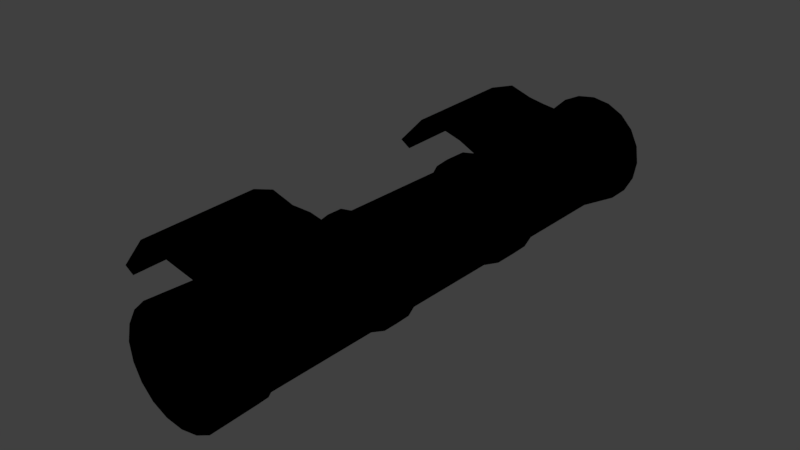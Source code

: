 # Source: SpecialWeapon.blend  (saved by Blender 2.78.0; exported with 4.5.12 LTS)
import bpy
from mathutils import Matrix  # noqa: F401  (used for matrix-valued properties, if any)

bpy.ops.wm.read_factory_settings(use_empty=True)
scene = bpy.context.scene
scene.name = 'Scene'

# ---- collections
col_collection_1 = bpy.data.collections.new('Collection 1'); scene.collection.children.link(col_collection_1)

# ---- images (referenced by path relative to the original .blend; pixels are not part of the script)
import os
ASSET_DIR = os.environ.get("B2B_ASSET_DIR", "")  # directory of the original .blend (textures are referenced by path, not embedded)
HERE = os.path.dirname(os.path.abspath(__file__))  # packed textures are extracted next to this script under _unpacked/

def load_image(name, relpath, width, height, colorspace="sRGB"):
    """Load a texture the original file referenced (path relative to the .blend, or extracted next to this script)."""
    p = next((c for c in (os.path.join(HERE, relpath), os.path.join(ASSET_DIR, relpath)) if relpath and os.path.exists(c)), "")
    if p:
        img = bpy.data.images.load(p, check_existing=True)
        img.name = name
    else:  # same state as the original file: an image datablock whose file is absent (Cycles renders it pink)
        img = bpy.data.images.new(name, width, height)
        img.source = "FILE"
        img.filepath = "//" + (relpath or name)
    img.colorspace_settings.name = colorspace
    return img
img_untitled = load_image('Untitled', '', 1024, 1024, 'sRGB')

# ---- materials (node trees are filled in below, after node groups)
mat_material = bpy.data.materials.new('Material')
mat_material.alpha_threshold = 0.0
mat_material.roughness = 0.5

# ---- material node trees
mat_material.use_nodes = True; mat_material.node_tree.nodes.clear()
_N = mat_material.node_tree.nodes; _L = mat_material.node_tree.links
n0 = _N.new('NodeUndefined'); n0.name = 'Output'; n0.location = (300, 300)
n0.inputs[1].default_value = 1.0
n1 = _N.new('NodeUndefined'); n1.name = 'Material'; n1.location = (10, 300)
n1.inputs[0].default_value = (0.8, 0.8, 0.8, 1.0)
n1.inputs[1].default_value = (1.0, 1.0, 1.0, 1.0)
n1.inputs[2].default_value = 0.8
n1.inputs[3].default_value = (0.0, 0.0, 0.0)
n2 = _N.new('ShaderNodeTexImage'); n2.name = 'Image Texture'; n2.location = (247, 35)
n2.width = 140
n2.image = img_untitled
_L.new(n1.outputs[0], n0.inputs[0])

# ---- world
world_world = bpy.data.worlds.new('World'); scene.world = world_world
world_world.color = (0.05088, 0.05088, 0.05088)
world_world.use_sun_shadow = False
world_world.sun_shadow_jitter_overblur = 0.0
world_world.cycles.sampling_method = 'MANUAL'

# ---- meshes
me_cylinder_002 = bpy.data.meshes.new('Cylinder.002')
me_cylinder_002.from_pydata([(0.05517, 0.1636, 0.04428), (0.05612, -0.2143, 0.0454), (0.06631, 0.1636, 0.04249), (0.06419, -0.2143, 0.04411), (0.07635, 0.1635, 0.03735), (0.07146, -0.2144, 0.04039), (0.08432, 0.1633, 0.02936), (0.07722, -0.2145, 0.0346), (0.08942, 0.163, 0.0193), (0.08092, -0.2148, 0.02732), (0.09116, 0.1627, 0.008156), (0.08218, -0.215, 0.01925), (0.08938, 0.1624, -0.002981), (0.08088, -0.2152, 0.01119), (0.08424, 0.162, -0.01302), (0.07716, -0.2154, 0.003922), (0.07624, 0.1618, -0.02098), (0.07138, -0.2156, -0.00184), (0.06618, 0.1616, -0.02608), (0.06409, -0.2158, -0.005532), (0.05503, 0.1615, -0.02782), (0.05602, -0.2158, -0.006793), (0.04389, 0.1616, -0.02603), (0.04795, -0.2158, -0.0055), (0.03384, 0.1617, -0.02089), (0.04068, -0.2157, -0.001778), (0.02588, 0.1619, -0.0129), (0.03492, -0.2156, 0.004007), (0.02078, 0.1622, -0.002843), (0.03122, -0.2153, 0.01129), (0.01903, 0.1625, 0.0083), (0.02996, -0.2151, 0.01936), (0.02082, 0.1628, 0.01944), (0.03125, -0.2149, 0.02742), (0.02596, 0.1631, 0.02948), (0.03498, -0.2147, 0.03469), (0.03396, 0.1634, 0.03743), (0.04076, -0.2145, 0.04045), (0.04402, 0.1636, 0.04254), (0.04805, -0.2143, 0.04414), (0.04182, 0.1978, -0.03314), (0.05492, 0.1978, -0.03524), (0.06804, 0.1979, -0.0332), (0.07987, 0.1981, -0.0272), (0.08928, 0.1984, -0.01783), (0.09533, 0.1987, -0.006025), (0.09743, 0.1991, 0.007074), (0.09538, 0.1995, 0.02018), (0.08937, 0.1998, 0.03201), (0.08001, 0.2001, 0.04141), (0.06819, 0.2002, 0.04746), (0.05509, 0.2003, 0.04956), (0.06728, -0.214, 0.05357), (0.05614, -0.214, 0.05535), (0.07732, -0.2141, 0.04843), (0.08529, -0.2144, 0.04044), (0.09039, -0.2146, 0.03038), (0.09213, -0.215, 0.01923), (0.09035, -0.2153, 0.008096), (0.08521, -0.2156, -0.001943), (0.07721, -0.2159, -0.009903), (0.06715, -0.216, -0.015), (0.056, -0.2161, -0.01675), (0.04486, -0.2161, -0.01496), (0.03481, -0.216, -0.009818), (0.02685, -0.2157, -0.001827), (0.02175, -0.2155, 0.008233), (0.02, -0.2151, 0.01938), (0.02179, -0.2148, 0.03051), (0.02693, -0.2145, 0.04055), (0.03493, -0.2142, 0.04851), (0.04499, -0.2141, 0.05361), (0.05492, 0.2064, 0.006229), (0.03, 0.198, -0.0271), (0.02064, 0.1982, -0.0177), (0.01464, 0.1985, -0.005864), (0.01258, 0.1989, 0.007244), (0.01469, 0.1993, 0.02034), (0.02073, 0.1997, 0.03215), (0.03014, 0.2, 0.04151), (0.04197, 0.2002, 0.04751), (0.04491, 0.2087, 0.03725), (0.05499, 0.2088, 0.03882), (0.03581, 0.2086, 0.03264), (0.02858, 0.2083, 0.02544), (0.02393, 0.208, 0.01636), (0.02232, 0.2077, 0.006294), (0.02389, 0.2075, -0.003781), (0.02851, 0.2072, -0.01288), (0.03571, 0.207, -0.0201), (0.04479, 0.2069, -0.02475), (0.05486, 0.2069, -0.02637), (0.06494, 0.2069, -0.02479), (0.07404, 0.2071, -0.02018), (0.08127, 0.2073, -0.01298), (0.08592, 0.2076, -0.003905), (0.08753, 0.2079, 0.006164), (0.08596, 0.2082, 0.01624), (0.08134, 0.2085, 0.02533), (0.07414, 0.2087, 0.03256), (0.06506, 0.2088, 0.03721), (0.05604, -0.176, 0.05424), (0.06718, -0.176, 0.05245), (0.07689, -0.1761, 0.04433), (0.09204, -0.177, 0.01812), (0.07711, -0.1778, -0.01102), (0.06705, -0.178, -0.01612), (0.0559, -0.1781, -0.01786), (0.04476, -0.1781, -0.01607), (0.03472, -0.178, -0.01093), (0.01991, -0.1771, 0.01826), (0.08519, -0.1763, 0.03932), (0.09029, -0.1766, 0.02926), (0.09025, -0.1773, 0.006981), (0.08511, -0.1776, -0.003058), (0.02675, -0.1777, -0.002942), (0.02165, -0.1775, 0.007118), (0.02169, -0.1768, 0.0294), (0.02684, -0.1765, 0.03944), (0.03396, -0.1761, 0.04433), (0.06821, -0.2126, 0.05658), (0.05613, -0.2126, 0.05852), (0.05614, -0.1774, 0.05628), (0.07909, -0.2127, 0.05101), (0.08771, -0.2129, 0.04236), (0.09324, -0.2132, 0.03146), (0.09513, -0.2135, 0.01938), (0.0932, -0.2138, 0.007319), (0.08763, -0.2141, -0.003558), (0.07897, -0.2144, -0.01218), (0.06806, -0.2145, -0.01771), (0.05598, -0.2146, -0.01959), (0.04391, -0.2146, -0.01766), (0.03303, -0.2145, -0.01209), (0.0244, -0.2142, -0.003432), (0.02526, -0.1791, -0.004009), (0.01888, -0.214, 0.007467), (0.01877, -0.178, 0.006259), (0.02449, -0.2131, 0.04248), (0.01892, -0.2134, 0.03161), (0.03315, -0.2128, 0.05111), (0.04406, -0.2126, 0.05663), (0.06789, -0.1774, 0.0544), (0.07848, -0.1776, 0.04898), (0.08688, -0.1778, 0.04055), (0.09226, -0.178, 0.02995), (0.09409, -0.1783, 0.0182), (0.09221, -0.1786, 0.006454), (0.08679, -0.1789, -0.004132), (0.07836, -0.1792, -0.01252), (0.06775, -0.1793, -0.0179), (0.05599, -0.1794, -0.01974), (0.04425, -0.1794, -0.01786), (0.03366, -0.1793, -0.01244), (0.01992, -0.1782, 0.03009), (0.02535, -0.1779, 0.04068), (0.03377, -0.1777, 0.04907), (0.04439, -0.1775, 0.05445), (0.07689, -0.1761, 0.04659), (0.03396, -0.08865, 0.05528), (-0.03116, -0.08941, 0.03386), (-0.02478, -0.08941, 0.02947), (-0.03116, -0.1769, 0.03386), (-0.02478, -0.1769, 0.02947), (0.07709, -0.08865, 0.04772), (0.07689, -0.08865, 0.04433), (0.07648, 0.1636, 0.04177), (-0.02524, 0.07609, 0.02612), (-0.03273, 0.07609, 0.03128), (-0.02524, 0.1636, 0.02612), (-0.03273, 0.1636, 0.03128), (0.07658, 0.07581, 0.03992), (0.07648, 0.07609, 0.04177), (0.08454, 0.0756, 0.03193), (0.08965, 0.07532, 0.02187), (0.09139, 0.075, 0.01073), (0.0896, 0.07466, -0.0004087), (0.08446, 0.07436, -0.01045), (0.07647, 0.0741, -0.01841), (0.0664, 0.07393, -0.02351), (0.05526, 0.07385, -0.02525), (0.04411, 0.07387, -0.02346), (0.03407, 0.074, -0.01832), (0.02611, 0.07421, -0.01033), (0.021, 0.07449, -0.0002716), (0.01926, 0.07481, 0.01087), (0.02105, 0.07515, 0.02201), (0.02619, 0.07545, 0.03205), (0.03374, 0.07592, 0.03834), (0.03368, 0.07609, 0.04954), (0.03368, 0.1636, 0.04954), (0.09181, -0.08877, 0.01553), (0.07689, -0.08967, -0.0136), (0.06682, -0.08984, -0.0187), (0.05568, -0.08992, -0.02045), (0.04453, -0.0899, -0.01866), (0.03449, -0.08977, -0.01352), (0.01968, -0.08896, 0.01568), (0.08496, -0.08817, 0.03673), (0.09007, -0.08845, 0.02667), (0.09002, -0.08911, 0.004395), (0.08488, -0.08941, -0.005645), (0.02653, -0.08956, -0.005528), (0.02142, -0.08928, 0.004532), (0.02147, -0.08862, 0.02681), (0.02661, -0.08832, 0.03685), (0.03445, -0.08799, 0.04423), (0.03396, -0.1761, 0.05528), (0.01918, -0.1761, 0.05545), (0.002822, -0.1761, 0.06076), (-0.01458, -0.1761, 0.05588), (-0.01458, -0.08865, 0.05588), (0.002822, -0.08865, 0.06076), (0.01918, -0.08865, 0.05545), (-0.01249, -0.1761, 0.04729), (0.002822, -0.1761, 0.05168), (0.01918, -0.1761, 0.04771), (0.01955, -0.08815, 0.04766), (0.003067, -0.08832, 0.05162), (-0.01237, -0.08849, 0.04729), (0.02085, 0.07609, 0.05196), (0.004464, 0.07609, 0.05753), (-0.01393, 0.07609, 0.05146), (-0.01393, 0.1636, 0.05146), (0.004464, 0.1636, 0.05753), (0.02085, 0.1636, 0.05196), (0.02106, 0.1634, 0.044), (0.004604, 0.1635, 0.04918), (-0.009806, 0.1635, 0.04377), (-0.00996, 0.07605, 0.04395), (0.004495, 0.07601, 0.04963), (0.0209, 0.07596, 0.04468), (0.05542, -0.1761, 0.05154), (0.05522, -0.08865, 0.0504), (0.05508, 0.07609, 0.04672), (0.05508, 0.1636, 0.04672), (0.05516, 0.07587, 0.04258), (0.05567, -0.08832, 0.04773), (0.06388, -0.09585, 0.04063), (0.05582, -0.09584, 0.04193), (0.07115, -0.09594, 0.03691), (0.07692, -0.0961, 0.03113), (0.08061, -0.0963, 0.02384), (0.08187, -0.09654, 0.01578), (0.08058, -0.09678, 0.007716), (0.07686, -0.097, 0.0004482), (0.07107, -0.09718, -0.005314), (0.06379, -0.09731, -0.009006), (0.05571, -0.09737, -0.01027), (0.04765, -0.09735, -0.008974), (0.04038, -0.09726, -0.005253), (0.03461, -0.09711, 0.0005326), (0.03092, -0.0969, 0.007815), (0.02966, -0.09667, 0.01588), (0.03095, -0.09643, 0.02394), (0.03467, -0.09621, 0.03121), (0.04046, -0.09602, 0.03697), (0.04775, -0.09589, 0.04067), (0.05577, -0.0966, 0.01583), (0.04387, 0.2088, 0.04045), (0.05499, 0.2089, 0.04219), (0.03383, 0.2086, 0.03537), (0.02586, 0.2084, 0.02743), (0.02073, 0.2081, 0.01741), (0.01895, 0.2077, 0.006301), (0.02069, 0.2074, -0.004816), (0.02578, 0.2071, -0.01485), (0.03372, 0.2069, -0.02282), (0.04374, 0.2068, -0.02795), (0.05485, 0.2068, -0.02973), (0.06598, 0.2069, -0.028), (0.07602, 0.207, -0.02291), (0.08399, 0.2073, -0.01497), (0.08912, 0.2076, -0.004953), (0.0909, 0.2079, 0.006157), (0.08916, 0.2082, 0.01727), (0.08407, 0.2085, 0.02731), (0.07613, 0.2087, 0.03528), (0.06611, 0.2089, 0.04041), (0.04643, 0.2023, 0.03254), (0.05498, 0.2024, 0.03388), (0.03871, 0.2022, 0.02863), (0.03258, 0.202, 0.02253), (0.02863, 0.2017, 0.01483), (0.02726, 0.2015, 0.006284), (0.0286, 0.2012, -0.002263), (0.03251, 0.201, -0.009979), (0.03862, 0.2009, -0.01611), (0.04633, 0.2008, -0.02005), (0.05487, 0.2007, -0.02142), (0.06342, 0.2008, -0.02008), (0.07114, 0.2009, -0.01617), (0.07727, 0.2011, -0.01007), (0.08122, 0.2014, -0.002368), (0.08259, 0.2016, 0.006173), (0.08125, 0.2019, 0.01472), (0.07733, 0.2021, 0.02244), (0.07123, 0.2022, 0.02857), (0.06352, 0.2023, 0.03251), (0.04491, 0.2024, 0.03725), (0.05499, 0.2025, 0.03882), (0.03581, 0.2023, 0.03264), (0.02858, 0.202, 0.02544), (0.02393, 0.2018, 0.01636), (0.02232, 0.2015, 0.006294), (0.02389, 0.2012, -0.003781), (0.02851, 0.2009, -0.01288), (0.03571, 0.2007, -0.0201), (0.04479, 0.2006, -0.02475), (0.05486, 0.2006, -0.02637), (0.06494, 0.2007, -0.02479), (0.07404, 0.2008, -0.02018), (0.08127, 0.2011, -0.01298), (0.08592, 0.2013, -0.003905), (0.08753, 0.2016, 0.006164), (0.08596, 0.2019, 0.01624), (0.08134, 0.2022, 0.02533), (0.07414, 0.2024, 0.03256), (0.06506, 0.2025, 0.03721), (0.04836, 0.207, 0.02656), (0.05497, 0.2071, 0.0276), (0.04239, 0.2069, 0.02354), (0.03765, 0.2068, 0.01882), (0.03461, 0.2066, 0.01287), (0.03355, 0.2064, 0.006271), (0.03458, 0.2062, -0.000334), (0.0376, 0.206, -0.006297), (0.04233, 0.2059, -0.01103), (0.04828, 0.2058, -0.01408), (0.05488, 0.2058, -0.01514), (0.06149, 0.2059, -0.01411), (0.06746, 0.206, -0.01108), (0.0722, 0.2061, -0.006366), (0.07524, 0.2063, -0.0004153), (0.0763, 0.2065, 0.006186), (0.07527, 0.2067, 0.01279), (0.07224, 0.2068, 0.01875), (0.06752, 0.207, 0.02349), (0.06157, 0.207, 0.02654), (0.09142, 0.06317, 0.01107), (0.0765, 0.06228, -0.01806), (0.06643, 0.0621, -0.02316), (0.05529, 0.06202, -0.0249), (0.04414, 0.06205, -0.02312), (0.0341, 0.06217, -0.01798), (0.01929, 0.06299, 0.01122), (0.08457, 0.06378, 0.03228), (0.08968, 0.06349, 0.02222), (0.08963, 0.06284, -6.193e-05), (0.08449, 0.06253, -0.0101), (0.02614, 0.06239, -0.009984), (0.02103, 0.06267, 7.52e-05), (0.02108, 0.06332, 0.02235), (0.02622, 0.06363, 0.03239), (0.03379, 0.06409, 0.03877), (0.0766, 0.06394, 0.04024), (0.0552, 0.06401, 0.04295), (0.09146, 0.04694, 0.01155), (0.07654, 0.04605, -0.01758), (0.06648, 0.04588, -0.02268), (0.05533, 0.0458, -0.02443), (0.04419, 0.04582, -0.02264), (0.03414, 0.04594, -0.0175), (0.01933, 0.04676, 0.01169), (0.08461, 0.04755, 0.03275), (0.08972, 0.04727, 0.02269), (0.08967, 0.04661, 0.0004141), (0.08453, 0.04631, -0.009625), (0.02618, 0.04616, -0.009509), (0.02108, 0.04644, 0.0005512), (0.02112, 0.04709, 0.02283), (0.02626, 0.0474, 0.03287), (0.03386, 0.04785, 0.03935), (0.07663, 0.04764, 0.04068), (0.05525, 0.04774, 0.04346), (0.09569, 0.0462, 0.01216), (0.09565, 0.06417, 0.01163), (0.07917, 0.04522, -0.02009), (0.07913, 0.06318, -0.02062), (0.06803, 0.04502, -0.02574), (0.06799, 0.06299, -0.02627), (0.05569, 0.04493, -0.02767), (0.05565, 0.0629, -0.0282), (0.04336, 0.04496, -0.02569), (0.04331, 0.06292, -0.02622), (0.03224, 0.0451, -0.02), (0.0322, 0.06306, -0.02053), (0.01585, 0.046, 0.01232), (0.0158, 0.06397, 0.01179), (0.08811, 0.04687, 0.03563), (0.08807, 0.06484, 0.0351), (0.09376, 0.04656, 0.02449), (0.09372, 0.06452, 0.02397), (0.09371, 0.04584, -0.0001707), (0.09367, 0.0638, -0.0006976), (0.08802, 0.0455, -0.01128), (0.08798, 0.06346, -0.01181), (0.02343, 0.04533, -0.01115), (0.02338, 0.0633, -0.01168), (0.01778, 0.04565, -1.889e-05), (0.01773, 0.06361, -0.0005458), (0.01783, 0.04637, 0.02464), (0.01778, 0.06433, 0.02412), (0.02352, 0.04671, 0.03576), (0.02347, 0.06467, 0.03523), (0.03193, 0.0472, 0.04293), (0.03185, 0.06518, 0.04229), (0.07928, 0.04698, 0.0444), (0.07924, 0.06502, 0.04392), (0.0556, 0.04709, 0.04748), (0.05555, 0.0651, 0.04692), (0.09177, -0.07305, 0.01507), (0.07685, -0.07394, -0.01407), (0.06678, -0.07412, -0.01917), (0.05564, -0.0742, -0.02091), (0.04449, -0.07417, -0.01912), (0.03445, -0.07405, -0.01398), (0.01964, -0.07323, 0.01521), (0.08492, -0.07244, 0.03627), (0.09003, -0.07273, 0.02621), (0.08998, -0.07338, 0.003933), (0.08484, -0.07369, -0.006106), (0.02649, -0.07383, -0.005989), (0.02138, -0.07355, 0.004071), (0.02143, -0.0729, 0.02635), (0.02657, -0.07259, 0.03639), (0.03438, -0.07225, 0.04366), (0.07686, -0.07286, 0.04391), (0.05562, -0.07255, 0.04723), (0.09174, -0.06216, 0.01475), (0.07682, -0.06305, -0.01438), (0.06676, -0.06323, -0.01948), (0.05561, -0.06331, -0.02123), (0.04447, -0.06328, -0.01944), (0.03442, -0.06316, -0.0143), (0.01961, -0.06234, 0.01489), (0.08489, -0.06155, 0.03595), (0.09, -0.06184, 0.02589), (0.08996, -0.06249, 0.003614), (0.08481, -0.0628, -0.006425), (0.02646, -0.06294, -0.006308), (0.02136, -0.06266, 0.003751), (0.0214, -0.06201, 0.02603), (0.02654, -0.0617, 0.03607), (0.03433, -0.06135, 0.04327), (0.07684, -0.06192, 0.04361), (0.05558, -0.06164, 0.04689), (0.03262, -0.07263, 0.04703), (0.05595, -0.07297, 0.05095), (0.07928, -0.0733, 0.0473), (0.01834, -0.07406, 0.003529), (0.08815, -0.07285, 0.03891), (0.02404, -0.07301, 0.03904), (0.01839, -0.07334, 0.02801), (0.01642, -0.07371, 0.01577), (0.03269, -0.07461, -0.0163), (0.02395, -0.07437, -0.007523), (0.04373, -0.07474, -0.02195), (0.05597, -0.07477, -0.02391), (0.06822, -0.07468, -0.022), (0.07927, -0.07449, -0.0164), (0.08806, -0.07421, -0.007651), (0.09371, -0.07387, 0.003379), (0.09567, -0.07351, 0.01561), (0.09375, -0.07316, 0.02786), (0.09564, -0.06155, 0.01526), (0.07924, -0.06253, -0.01675), (0.06819, -0.06272, -0.02235), (0.05594, -0.06281, -0.02426), (0.0437, -0.06278, -0.0223), (0.03266, -0.06264, -0.01665), (0.01639, -0.06174, 0.01542), (0.08812, -0.06088, 0.03856), (0.09372, -0.06119, 0.02751), (0.09367, -0.06191, 0.003028), (0.08803, -0.06225, -0.008002), (0.02392, -0.06241, -0.007874), (0.01831, -0.0621, 0.003178), (0.01836, -0.06138, 0.02766), (0.024, -0.06104, 0.03869), (0.03257, -0.06066, 0.0466), (0.07926, -0.06129, 0.04697), (0.05591, -0.06097, 0.05057), (0.04469, -0.1761, 0.05341), (0.04438, 0.07609, 0.04813), (0.06582, 0.1636, 0.04302), (0.04506, -0.08815, 0.04598), (0.04459, -0.08865, 0.05284), (0.04438, 0.1636, 0.04813), (0.04445, 0.0759, 0.04046), (0.04449, 0.06405, 0.04086), (0.04455, 0.0478, 0.04141), (0.0437, 0.06514, 0.0446), (0.04377, 0.04715, 0.04521), (0.045, -0.0724, 0.04545), (0.04496, -0.06149, 0.04508), (0.04428, -0.0728, 0.04899), (0.04424, -0.06081, 0.04859), (0.04454, -0.1768, 0.05393), (0.01664, -0.2137, 0.01954), (0.01709, -0.1778, 0.01817)], [], [(63, 64, 133, 132), (54, 55, 124, 123), (108, 107, 151, 152), (109, 108, 152, 153), (58, 59, 128, 127), (115, 109, 153, 135), (71, 53, 121, 141), (62, 63, 132, 131), (52, 54, 123, 120), (102, 101, 122, 142), (57, 58, 127, 126), (70, 71, 141, 140), (111, 103, 143, 144), (25, 23, 249, 250), (61, 62, 131, 130), (14, 16, 43, 44), (26, 28, 75, 74), (16, 18, 42, 43), (6, 8, 47, 48), (30, 32, 77, 76), (20, 22, 40, 41), (10, 12, 45, 46), (34, 36, 79, 78), (24, 26, 74, 73), (0, 2, 50, 51), (46, 45, 273, 274), (1, 3, 52, 53), (3, 5, 54, 52), (5, 7, 55, 54), (7, 9, 56, 55), (9, 11, 57, 56), (11, 13, 58, 57), (13, 15, 59, 58), (15, 17, 60, 59), (17, 19, 61, 60), (19, 21, 62, 61), (21, 23, 63, 62), (23, 25, 64, 63), (25, 27, 65, 64), (27, 29, 66, 65), (29, 31, 67, 66), (31, 33, 68, 67), (33, 35, 69, 68), (35, 37, 70, 69), (37, 39, 71, 70), (39, 1, 53, 71), (11, 9, 242, 243), (1, 39, 257, 239), (27, 25, 250, 251), (13, 11, 243, 244), (29, 27, 251, 252), (15, 13, 244, 245), (31, 29, 252, 253), (17, 15, 245, 246), (3, 1, 239, 238), (33, 31, 253, 254), (19, 17, 246, 247), (5, 3, 238, 240), (35, 33, 254, 255), (21, 19, 247, 248), (7, 5, 240, 241), (37, 35, 255, 256), (23, 21, 248, 249), (9, 7, 241, 242), (39, 37, 256, 257), (36, 38, 80, 79), (2, 4, 49, 50), (12, 14, 44, 45), (22, 24, 73, 40), (32, 34, 78, 77), (8, 10, 46, 47), (18, 20, 41, 42), (28, 30, 76, 75), (38, 0, 51, 80), (4, 6, 48, 49), (95, 94, 312, 313), (73, 74, 266, 267), (80, 51, 260, 259), (47, 46, 274, 275), (40, 73, 267, 268), (79, 80, 259, 261), (48, 47, 275, 276), (41, 40, 268, 269), (78, 79, 261, 262), (49, 48, 276, 277), (42, 41, 269, 270), (77, 78, 262, 263), (50, 49, 277, 278), (43, 42, 270, 271), (76, 77, 263, 264), (51, 50, 278, 260), (44, 43, 271, 272), (75, 76, 264, 265), (45, 44, 272, 273), (74, 75, 265, 266), (165, 103, 111, 198), (205, 118, 119, 206), (204, 117, 118, 205), (197, 110, 117, 204), (118, 117, 154, 155), (203, 116, 110, 197), (196, 109, 115, 202), (195, 108, 109, 196), (194, 107, 108, 195), (193, 106, 107, 194), (192, 105, 106, 193), (201, 114, 105, 192), (200, 113, 114, 201), (191, 104, 113, 200), (199, 112, 104, 191), (166, 2, 0, 485), (0, 38, 190), (166, 4, 2), (122, 121, 120, 142), (142, 120, 123, 143), (143, 123, 124, 144), (144, 124, 125, 145), (145, 125, 126, 146), (146, 126, 127, 147), (147, 127, 128, 148), (148, 128, 129, 149), (149, 129, 130, 150), (150, 130, 131, 151), (151, 131, 132, 152), (152, 132, 133, 153), (153, 133, 134, 135), (135, 134, 136, 137), (154, 139, 138, 155), (155, 138, 140, 156), (156, 140, 141, 157), (157, 141, 121, 122), (198, 111, 112, 199), (107, 106, 150, 151), (59, 60, 129, 128), (106, 105, 149, 150), (68, 69, 138, 139), (105, 114, 148, 149), (55, 56, 125, 124), (64, 65, 134, 133), (114, 113, 147, 148), (60, 61, 130, 129), (113, 104, 146, 147), (69, 70, 140, 138), (207, 119, 156), (104, 112, 145, 146), (56, 57, 126, 125), (119, 118, 155, 156), (65, 66, 136, 134), (53, 52, 120, 121), (112, 111, 144, 145), (237, 233, 164, 165), (163, 162, 160, 161), (165, 164, 158, 103), (214, 210, 162, 163), (211, 160, 162, 210), (485, 488, 235, 166), (214, 163, 161, 219), (38, 36, 190), (223, 170, 168, 222), (229, 222, 168, 167), (4, 166, 172, 171), (167, 168, 170, 169), (6, 173, 174, 8), (8, 174, 175, 10), (10, 175, 176, 12), (12, 176, 177, 14), (14, 177, 178, 16), (16, 178, 179, 18), (18, 179, 180, 20), (20, 180, 181, 22), (22, 181, 182, 24), (24, 182, 183, 26), (28, 184, 185, 30), (30, 185, 186, 32), (32, 186, 187, 34), (34, 187, 188, 36), (4, 171, 173, 6), (489, 484, 189, 188), (488, 190, 189, 484), (226, 36, 188, 231), (226, 225, 190, 36), (418, 198, 199, 419), (419, 199, 191, 411), (411, 191, 200, 420), (420, 200, 201, 421), (421, 201, 192, 412), (412, 192, 193, 413), (413, 193, 194, 414), (414, 194, 195, 415), (415, 195, 196, 416), (416, 196, 202, 422), (423, 203, 197, 417), (417, 197, 204, 424), (424, 204, 205, 425), (425, 205, 206, 426), (427, 165, 198, 418), (487, 159, 207, 483), (217, 213, 159, 206), (428, 237, 165, 427), (161, 160, 211, 219), (219, 211, 212, 218), (218, 212, 213, 217), (119, 216, 217, 206), (216, 215, 218, 217), (215, 214, 219, 218), (159, 213, 208, 207), (213, 212, 209, 208), (212, 211, 210, 209), (119, 207, 208, 216), (216, 208, 209, 215), (215, 209, 210, 214), (169, 170, 223, 228), (228, 223, 224, 227), (227, 224, 225, 226), (169, 228, 229, 167), (228, 227, 230, 229), (227, 226, 231, 230), (188, 189, 220, 231), (231, 220, 221, 230), (230, 221, 222, 229), (190, 225, 220, 189), (225, 224, 221, 220), (224, 223, 222, 221), (494, 486, 237, 428), (164, 233, 232, 158), (166, 235, 234, 172), (171, 172, 234, 236), (486, 487, 233, 237), (325, 324, 72), (332, 331, 72), (320, 338, 72), (324, 323, 72), (331, 330, 72), (338, 337, 72), (323, 322, 72), (330, 329, 72), (337, 336, 72), (322, 321, 72), (329, 328, 72), (336, 335, 72), (321, 319, 72), (328, 327, 72), (335, 334, 72), (319, 320, 72), (327, 326, 72), (334, 333, 72), (326, 325, 72), (254, 253, 258), (238, 239, 258), (246, 245, 258), (253, 252, 258), (245, 244, 258), (252, 251, 258), (244, 243, 258), (251, 250, 258), (239, 257, 258), (243, 242, 258), (250, 249, 258), (257, 256, 258), (242, 241, 258), (249, 248, 258), (256, 255, 258), (241, 240, 258), (248, 247, 258), (255, 254, 258), (240, 238, 258), (247, 246, 258), (82, 81, 259, 260), (81, 83, 261, 259), (83, 84, 262, 261), (84, 85, 263, 262), (85, 86, 264, 263), (86, 87, 265, 264), (87, 88, 266, 265), (88, 89, 267, 266), (89, 90, 268, 267), (90, 91, 269, 268), (91, 92, 270, 269), (92, 93, 271, 270), (93, 94, 272, 271), (94, 95, 273, 272), (95, 96, 274, 273), (96, 97, 275, 274), (97, 98, 276, 275), (98, 99, 277, 276), (99, 100, 278, 277), (100, 82, 260, 278), (287, 286, 326, 327), (88, 87, 305, 306), (96, 95, 313, 314), (89, 88, 306, 307), (81, 82, 300, 299), (97, 96, 314, 315), (90, 89, 307, 308), (83, 81, 299, 301), (98, 97, 315, 316), (91, 90, 308, 309), (84, 83, 301, 302), (99, 98, 316, 317), (92, 91, 309, 310), (85, 84, 302, 303), (100, 99, 317, 318), (93, 92, 310, 311), (86, 85, 303, 304), (82, 100, 318, 300), (94, 93, 311, 312), (87, 86, 304, 305), (280, 279, 299, 300), (279, 281, 301, 299), (281, 282, 302, 301), (282, 283, 303, 302), (283, 284, 304, 303), (284, 285, 305, 304), (285, 286, 306, 305), (286, 287, 307, 306), (287, 288, 308, 307), (288, 289, 309, 308), (289, 290, 310, 309), (290, 291, 311, 310), (291, 292, 312, 311), (292, 293, 313, 312), (293, 294, 314, 313), (294, 295, 315, 314), (295, 296, 316, 315), (296, 297, 317, 316), (297, 298, 318, 317), (298, 280, 300, 318), (333, 332, 72), (279, 280, 320, 319), (295, 294, 334, 335), (288, 287, 327, 328), (281, 279, 319, 321), (296, 295, 335, 336), (289, 288, 328, 329), (282, 281, 321, 322), (297, 296, 336, 337), (290, 289, 329, 330), (283, 282, 322, 323), (298, 297, 337, 338), (291, 290, 330, 331), (284, 283, 323, 324), (280, 298, 338, 320), (292, 291, 331, 332), (285, 284, 324, 325), (293, 292, 332, 333), (286, 285, 325, 326), (294, 293, 333, 334), (489, 490, 356, 236), (236, 356, 355, 171), (171, 355, 346, 173), (187, 353, 354, 188), (186, 352, 353, 187), (185, 345, 352, 186), (184, 351, 345, 185), (182, 344, 350, 183), (181, 343, 344, 182), (180, 342, 343, 181), (179, 341, 342, 180), (178, 340, 341, 179), (177, 349, 340, 178), (176, 348, 349, 177), (175, 339, 348, 176), (174, 347, 339, 175), (173, 346, 347, 174), (348, 339, 376, 394), (357, 366, 393, 375), (355, 356, 410, 408), (374, 373, 407, 409), (349, 348, 394, 396), (366, 367, 395, 393), (490, 354, 406, 492), (491, 374, 409, 493), (340, 349, 396, 378), (367, 358, 377, 395), (341, 340, 378, 380), (358, 359, 379, 377), (342, 341, 380, 382), (359, 360, 381, 379), (343, 342, 382, 384), (360, 361, 383, 381), (344, 343, 384, 386), (361, 362, 385, 383), (492, 493, 409, 410), (410, 409, 407, 408), (408, 407, 389, 390), (404, 403, 405, 406), (402, 401, 403, 404), (388, 387, 401, 402), (400, 399, 387, 388), (386, 385, 397, 398), (384, 383, 385, 386), (382, 381, 383, 384), (380, 379, 381, 382), (378, 377, 379, 380), (396, 395, 377, 378), (394, 393, 395, 396), (376, 375, 393, 394), (392, 391, 375, 376), (390, 389, 391, 392), (365, 357, 375, 391), (339, 347, 392, 376), (373, 364, 389, 407), (346, 355, 408, 390), (364, 365, 391, 389), (347, 346, 390, 392), (371, 372, 405, 403), (354, 353, 404, 406), (370, 371, 403, 401), (353, 352, 402, 404), (363, 370, 401, 387), (352, 345, 388, 402), (369, 363, 387, 399), (345, 351, 400, 388), (362, 368, 397, 385), (350, 344, 386, 398), (419, 411, 463, 464), (436, 445, 481, 472), (437, 436, 472, 473), (411, 420, 462, 463), (444, 443, 479, 480), (428, 427, 449, 448), (476, 456, 450, 477), (420, 421, 461, 462), (443, 442, 478, 479), (494, 428, 448, 496), (450, 456, 422, 423), (421, 412, 460, 461), (442, 435, 471, 478), (412, 413, 459, 460), (435, 441, 477, 471), (413, 414, 458, 459), (440, 434, 470, 476), (414, 415, 457, 458), (434, 433, 469, 470), (364, 436, 437, 365), (365, 437, 429, 357), (357, 429, 438, 366), (366, 438, 439, 367), (367, 439, 430, 358), (358, 430, 431, 359), (359, 431, 432, 360), (360, 432, 433, 361), (361, 433, 434, 362), (362, 434, 440, 368), (369, 441, 435, 363), (363, 435, 442, 370), (370, 442, 443, 371), (371, 443, 444, 372), (373, 445, 436, 364), (374, 446, 445, 373), (491, 495, 446, 374), (497, 496, 448, 482), (482, 448, 449, 481), (481, 449, 451, 472), (479, 452, 447, 480), (478, 453, 452, 479), (471, 454, 453, 478), (477, 450, 454, 471), (470, 455, 456, 476), (469, 457, 455, 470), (468, 458, 457, 469), (467, 459, 458, 468), (466, 460, 459, 467), (475, 461, 460, 466), (474, 462, 461, 475), (465, 463, 462, 474), (473, 464, 463, 465), (472, 451, 464, 473), (368, 440, 441, 369), (441, 440, 476, 477), (429, 437, 473, 465), (427, 418, 451, 449), (422, 202, 203, 423), (418, 419, 464, 451), (438, 429, 465, 474), (425, 426, 447, 452), (445, 446, 482, 481), (116, 203, 202, 115), (439, 438, 474, 475), (424, 425, 452, 453), (495, 444, 480, 497), (116, 115, 135, 137), (430, 439, 475, 466), (417, 424, 453, 454), (431, 430, 466, 467), (423, 417, 454, 450), (432, 431, 467, 468), (416, 422, 456, 455), (433, 432, 468, 469), (415, 416, 455, 457), (103, 158, 143), (101, 102, 158, 232), (102, 142, 143, 158), (446, 495, 497, 482), (480, 447, 496, 497), (372, 444, 495, 491), (426, 494, 496, 447), (406, 405, 493, 492), (372, 491, 493, 405), (356, 490, 492, 410), (188, 354, 490, 489), (206, 159, 487, 486), (426, 206, 486, 494), (233, 487, 483, 232), (235, 488, 484, 234), (236, 234, 484, 489), (0, 190, 488, 485), (498, 157, 122, 101), (483, 498, 101, 232), (156, 157, 498), (483, 207, 156), (483, 156, 498), (369, 399, 397, 368), (398, 397, 399, 400), (400, 351, 350, 398), (183, 350, 351, 184), (28, 26, 183, 184), (500, 499, 139, 154), (137, 136, 499, 500), (67, 499, 136, 66), (68, 139, 499, 67), (137, 500, 110, 116), (154, 117, 110, 500)])
me_cylinder_002.polygons.foreach_set('use_smooth', [True] * 523)
_k = set([(36, 226), (81, 82), (81, 83), (82, 100), (83, 84), (84, 85), (85, 86), (86, 87), (87, 88), (88, 89), (89, 90), (90, 91), (91, 92), (92, 93), (93, 94), (94, 95), (95, 96), (96, 97), (97, 98), (98, 99), (99, 100), (119, 216), (159, 213), (159, 487), (160, 211), (161, 219), (162, 210), (163, 214), (164, 233), (166, 235), (167, 229), (168, 222), (169, 228), (170, 223), (172, 234), (188, 231), (189, 220), (189, 484), (190, 225), (190, 488), (206, 217), (207, 208), (207, 483), (208, 209), (209, 210), (211, 212), (212, 213), (214, 215), (215, 216), (217, 218), (218, 219), (220, 221), (221, 222), (223, 224), (224, 225), (226, 227), (227, 228), (229, 230), (230, 231), (233, 487), (234, 484), (235, 488), (299, 300), (299, 301), (300, 318), (301, 302), (302, 303), (303, 304), (304, 305), (305, 306), (306, 307), (307, 308), (308, 309), (309, 310), (310, 311), (311, 312), (312, 313), (313, 314), (314, 315), (315, 316), (316, 317), (317, 318)])
me_cylinder_002.attributes.new('sharp_edge', 'BOOLEAN', 'EDGE').data.foreach_set('value', [ (min(e.vertices), max(e.vertices)) in _k for e in me_cylinder_002.edges])
_uv = me_cylinder_002.uv_layers.new(name='UVMap')
_uv.uv.foreach_set('vector', [0.3175, 0.1967, 0.3216, 0.1832, 0.3255, 0.1842, 0.3214, 0.1978, 0.2702, 0.3143, 0.278, 0.3019, 0.2817, 0.3042, 0.2737, 0.3174, 0.3627, 0.211, 0.3583, 0.2247, 0.3556, 0.224, 0.36, 0.2103, 0.3669, 0.1973, 0.3627, 0.211, 0.36, 0.2103, 0.3643, 0.1966, 0.2949, 0.2632, 0.2998, 0.2501, 0.3035, 0.2516, 0.2986, 0.2648, 0.3712, 0.1836, 0.3669, 0.1973, 0.3643, 0.1966, 0.3686, 0.1828, 0.3465, 0.08658, 0.3492, 0.07213, 0.3538, 0.07293, 0.3508, 0.08737, 0.3134, 0.2101, 0.3175, 0.1967, 0.3214, 0.1978, 0.3171, 0.2112, 0.3517, 0.05709, 0.3528, 0.0406, 0.3578, 0.04066, 0.3563, 0.05775, 0.4003, 0.0683, 0.3972, 0.0819, 0.3942, 0.08121, 0.3974, 0.06716, 0.2898, 0.2763, 0.2949, 0.2632, 0.2986, 0.2648, 0.2935, 0.278, 0.3435, 0.1007, 0.3465, 0.08658, 0.3508, 0.08737, 0.3478, 0.1015, 0.3242, 0.3219, 0.3223, 0.3349, 0.3154, 0.3352, 0.3213, 0.3207, 0.3074, 0.1782, 0.3033, 0.1916, 0.1123, 0.1375, 0.1157, 0.1251, 0.3091, 0.2234, 0.3134, 0.2101, 0.3171, 0.2112, 0.3128, 0.2247, 0.7888, 0.399, 0.7927, 0.3853, 0.8342, 0.397, 0.8303, 0.4108, 0.8125, 0.3167, 0.8164, 0.3028, 0.8586, 0.3148, 0.8544, 0.3287, 0.7927, 0.3853, 0.7967, 0.3716, 0.8382, 0.3834, 0.8342, 0.397, 0.7731, 0.4537, 0.7771, 0.4401, 0.8184, 0.4523, 0.8145, 0.4666, 0.8203, 0.289, 0.8241, 0.2751, 0.8667, 0.2866, 0.8627, 0.3008, 0.8006, 0.3579, 0.8046, 0.3442, 0.8461, 0.3563, 0.8422, 0.3699, 0.781, 0.4264, 0.7849, 0.4127, 0.8263, 0.4245, 0.8223, 0.4383, 0.8279, 0.2612, 0.8314, 0.2473, 0.8746, 0.2579, 0.8707, 0.2724, 0.8085, 0.3304, 0.8125, 0.3167, 0.8544, 0.3287, 0.8503, 0.3426, 0.8378, 0.2183, 0.8407, 0.2036, 0.8866, 0.2128, 0.8823, 0.2281, 0.8223, 0.4383, 0.8263, 0.4245, 0.8388, 0.4273, 0.8351, 0.441, 0.3341, 0.06913, 0.3361, 0.05532, 0.3517, 0.05709, 0.3492, 0.07213, 0.3361, 0.05532, 0.3371, 0.04194, 0.3528, 0.0406, 0.3517, 0.05709, 0.2603, 0.3058, 0.266, 0.2946, 0.278, 0.3019, 0.2702, 0.3143, 0.266, 0.2946, 0.2714, 0.2826, 0.2843, 0.2892, 0.278, 0.3019, 0.2714, 0.2826, 0.2764, 0.2701, 0.2898, 0.2763, 0.2843, 0.2892, 0.2764, 0.2701, 0.2812, 0.2573, 0.2949, 0.2632, 0.2898, 0.2763, 0.2812, 0.2573, 0.2859, 0.2443, 0.2998, 0.2501, 0.2949, 0.2632, 0.2859, 0.2443, 0.2905, 0.2312, 0.3045, 0.2368, 0.2998, 0.2501, 0.2905, 0.2312, 0.2949, 0.2181, 0.3091, 0.2234, 0.3045, 0.2368, 0.2949, 0.2181, 0.2992, 0.2049, 0.3134, 0.2101, 0.3091, 0.2234, 0.2992, 0.2049, 0.3033, 0.1916, 0.3175, 0.1967, 0.3134, 0.2101, 0.3033, 0.1916, 0.3074, 0.1782, 0.3216, 0.1832, 0.3175, 0.1967, 0.3074, 0.1782, 0.3113, 0.1648, 0.3256, 0.1697, 0.3216, 0.1832, 0.3113, 0.1648, 0.3151, 0.1513, 0.3296, 0.1561, 0.3256, 0.1697, 0.3151, 0.1513, 0.3188, 0.1377, 0.3333, 0.1423, 0.3296, 0.1561, 0.3188, 0.1377, 0.3223, 0.1241, 0.3369, 0.1286, 0.3333, 0.1423, 0.3223, 0.1241, 0.3256, 0.1105, 0.3404, 0.1146, 0.3369, 0.1286, 0.3256, 0.1105, 0.3287, 0.09679, 0.3435, 0.1007, 0.3404, 0.1146, 0.3287, 0.09679, 0.3315, 0.083, 0.3465, 0.08658, 0.3435, 0.1007, 0.3315, 0.083, 0.3341, 0.06913, 0.3492, 0.07213, 0.3465, 0.08658, 0.2764, 0.2701, 0.2714, 0.2826, 0.08692, 0.2224, 0.09071, 0.2104, 0.3341, 0.06913, 0.3315, 0.083, 0.1377, 0.03785, 0.1406, 0.02528, 0.3113, 0.1648, 0.3074, 0.1782, 0.1157, 0.1251, 0.119, 0.1128, 0.2812, 0.2573, 0.2764, 0.2701, 0.09071, 0.2104, 0.09445, 0.1984, 0.3151, 0.1513, 0.3113, 0.1648, 0.119, 0.1128, 0.1223, 0.1004, 0.2859, 0.2443, 0.2812, 0.2573, 0.09445, 0.1984, 0.09814, 0.1863, 0.3188, 0.1377, 0.3151, 0.1513, 0.1223, 0.1004, 0.1255, 0.08792, 0.2905, 0.2312, 0.2859, 0.2443, 0.09814, 0.1863, 0.1018, 0.1741, 0.3361, 0.05532, 0.3341, 0.06913, 0.1406, 0.02528, 0.1434, 0.0127, 0.3223, 0.1241, 0.3188, 0.1377, 0.1255, 0.08792, 0.1286, 0.07545, 0.2949, 0.2181, 0.2905, 0.2312, 0.1018, 0.1741, 0.1053, 0.162, 0.3371, 0.04194, 0.3361, 0.05532, 0.1434, 0.0127, 0.1462, 0.0001325, 0.3256, 0.1105, 0.3223, 0.1241, 0.1286, 0.07545, 0.1317, 0.06294, 0.2992, 0.2049, 0.2949, 0.2181, 0.1053, 0.162, 0.1089, 0.1497, 0.266, 0.2946, 0.2603, 0.3058, 0.07901, 0.2469, 0.08307, 0.2344, 0.3287, 0.09679, 0.3256, 0.1105, 0.1317, 0.06294, 0.1347, 0.0504, 0.3033, 0.1916, 0.2992, 0.2049, 0.1089, 0.1497, 0.1123, 0.1375, 0.2714, 0.2826, 0.266, 0.2946, 0.08307, 0.2344, 0.08692, 0.2224, 0.3315, 0.083, 0.3287, 0.09679, 0.1347, 0.0504, 0.1377, 0.03785, 0.8314, 0.2473, 0.8347, 0.2329, 0.8785, 0.2432, 0.8746, 0.2579, 0.8407, 0.2036, 0.8435, 0.1887, 0.8915, 0.1967, 0.8866, 0.2128, 0.7849, 0.4127, 0.7888, 0.399, 0.8303, 0.4108, 0.8263, 0.4245, 0.8046, 0.3442, 0.8085, 0.3304, 0.8503, 0.3426, 0.8461, 0.3563, 0.8241, 0.2751, 0.8279, 0.2612, 0.8707, 0.2724, 0.8667, 0.2866, 0.7771, 0.4401, 0.781, 0.4264, 0.8223, 0.4383, 0.8184, 0.4523, 0.7967, 0.3716, 0.8006, 0.3579, 0.8422, 0.3699, 0.8382, 0.3834, 0.8164, 0.3028, 0.8203, 0.289, 0.8627, 0.3008, 0.8586, 0.3148, 0.8347, 0.2329, 0.8378, 0.2183, 0.8823, 0.2281, 0.8785, 0.2432, 0.7689, 0.4672, 0.7731, 0.4537, 0.8145, 0.4666, 0.8111, 0.4821, 0.957, 0.1814, 0.9706, 0.186, 0.967, 0.1934, 0.9558, 0.1894, 0.8503, 0.3426, 0.8544, 0.3287, 0.8664, 0.3331, 0.8621, 0.3467, 0.8785, 0.2432, 0.8823, 0.2281, 0.8968, 0.2321, 0.8924, 0.2473, 0.8184, 0.4523, 0.8223, 0.4383, 0.8351, 0.441, 0.8314, 0.4549, 0.8461, 0.3563, 0.8503, 0.3426, 0.8621, 0.3467, 0.8577, 0.3601, 0.8746, 0.2579, 0.8785, 0.2432, 0.8924, 0.2473, 0.8881, 0.2622, 0.8145, 0.4666, 0.8184, 0.4523, 0.8314, 0.4549, 0.828, 0.4688, 0.8422, 0.3699, 0.8461, 0.3563, 0.8577, 0.3601, 0.8536, 0.3731, 0.8707, 0.2724, 0.8746, 0.2579, 0.8881, 0.2622, 0.8838, 0.2768, 0.8111, 0.4821, 0.8145, 0.4666, 0.828, 0.4688, 0.8257, 0.4831, 0.8382, 0.3834, 0.8422, 0.3699, 0.8536, 0.3731, 0.8499, 0.3864, 0.8667, 0.2866, 0.8707, 0.2724, 0.8838, 0.2768, 0.8794, 0.2912, 0.8866, 0.2128, 0.8915, 0.1967, 0.9055, 0.2025, 0.9006, 0.2168, 0.8342, 0.397, 0.8382, 0.3834, 0.8499, 0.3864, 0.8463, 0.3999, 0.8627, 0.3008, 0.8667, 0.2866, 0.8794, 0.2912, 0.8751, 0.3053, 0.8823, 0.2281, 0.8866, 0.2128, 0.9006, 0.2168, 0.8968, 0.2321, 0.8303, 0.4108, 0.8342, 0.397, 0.8463, 0.3999, 0.8426, 0.4135, 0.8586, 0.3148, 0.8627, 0.3008, 0.8751, 0.3053, 0.8708, 0.3193, 0.8263, 0.4245, 0.8303, 0.4108, 0.8426, 0.4135, 0.8388, 0.4273, 0.8544, 0.3287, 0.8586, 0.3148, 0.8708, 0.3193, 0.8664, 0.3331, 0.4316, 0.3684, 0.3223, 0.3349, 0.3242, 0.3219, 0.4369, 0.3555, 0.4977, 0.1639, 0.3885, 0.1275, 0.3937, 0.1172, 0.5016, 0.1508, 0.4936, 0.1776, 0.3841, 0.1417, 0.3885, 0.1275, 0.4977, 0.1639, 0.4896, 0.1912, 0.3802, 0.1558, 0.3841, 0.1417, 0.4936, 0.1776, 0.3885, 0.1275, 0.3841, 0.1417, 0.3814, 0.1409, 0.3856, 0.1265, 0.4855, 0.2048, 0.3762, 0.1698, 0.3802, 0.1558, 0.4896, 0.1912, 0.4771, 0.2322, 0.3669, 0.1973, 0.3712, 0.1836, 0.4813, 0.2186, 0.4728, 0.2459, 0.3627, 0.211, 0.3669, 0.1973, 0.4771, 0.2322, 0.4684, 0.2595, 0.3583, 0.2247, 0.3627, 0.211, 0.4728, 0.2459, 0.464, 0.2733, 0.3539, 0.2384, 0.3583, 0.2247, 0.4684, 0.2595, 0.4594, 0.2871, 0.3493, 0.252, 0.3539, 0.2384, 0.464, 0.2733, 0.4549, 0.3009, 0.3446, 0.2657, 0.3493, 0.252, 0.4594, 0.2871, 0.4504, 0.3146, 0.3398, 0.2794, 0.3446, 0.2657, 0.4549, 0.3009, 0.4459, 0.3283, 0.3349, 0.2933, 0.3398, 0.2794, 0.4504, 0.3146, 0.4414, 0.3421, 0.3298, 0.3076, 0.3349, 0.2933, 0.4459, 0.3283, 0.0001325, 0.6701, 0.01279, 0.6752, 0.02625, 0.682, 0.01319, 0.676, 0.02625, 0.682, 0.04116, 0.6843, 0.05147, 0.6975, 0.0001325, 0.6701, 0.002096, 0.6645, 0.01279, 0.6752, 0.3942, 0.08121, 0.3538, 0.07293, 0.3563, 0.05775, 0.3974, 0.06716, 0.3974, 0.06716, 0.3563, 0.05775, 0.3578, 0.04066, 0.4045, 0.05346, 0.3154, 0.3352, 0.2737, 0.3174, 0.2817, 0.3042, 0.3213, 0.3207, 0.3213, 0.3207, 0.2817, 0.3042, 0.288, 0.2911, 0.3266, 0.3064, 0.3266, 0.3064, 0.288, 0.2911, 0.2935, 0.278, 0.3319, 0.2923, 0.3319, 0.2923, 0.2935, 0.278, 0.2986, 0.2648, 0.3369, 0.2785, 0.3369, 0.2785, 0.2986, 0.2648, 0.3035, 0.2516, 0.3417, 0.2648, 0.3417, 0.2648, 0.3035, 0.2516, 0.3082, 0.2382, 0.3465, 0.2512, 0.3465, 0.2512, 0.3082, 0.2382, 0.3128, 0.2247, 0.3511, 0.2376, 0.3511, 0.2376, 0.3128, 0.2247, 0.3171, 0.2112, 0.3556, 0.224, 0.3556, 0.224, 0.3171, 0.2112, 0.3214, 0.1978, 0.36, 0.2103, 0.36, 0.2103, 0.3214, 0.1978, 0.3255, 0.1842, 0.3643, 0.1966, 0.3643, 0.1966, 0.3255, 0.1842, 0.3295, 0.1706, 0.3686, 0.1828, 0.3686, 0.1828, 0.3295, 0.1706, 0.3336, 0.157, 0.3725, 0.1686, 0.3814, 0.1409, 0.3411, 0.1294, 0.3445, 0.1154, 0.3856, 0.1265, 0.3856, 0.1265, 0.3445, 0.1154, 0.3478, 0.1015, 0.3901, 0.1114, 0.3901, 0.1114, 0.3478, 0.1015, 0.3508, 0.08737, 0.392, 0.0961, 0.392, 0.0961, 0.3508, 0.08737, 0.3538, 0.07293, 0.3942, 0.08121, 0.4369, 0.3555, 0.3242, 0.3219, 0.3298, 0.3076, 0.4414, 0.3421, 0.3583, 0.2247, 0.3539, 0.2384, 0.3511, 0.2376, 0.3556, 0.224, 0.2998, 0.2501, 0.3045, 0.2368, 0.3082, 0.2382, 0.3035, 0.2516, 0.3539, 0.2384, 0.3493, 0.252, 0.3465, 0.2512, 0.3511, 0.2376, 0.3369, 0.1286, 0.3404, 0.1146, 0.3445, 0.1154, 0.3411, 0.1294, 0.3493, 0.252, 0.3446, 0.2657, 0.3417, 0.2648, 0.3465, 0.2512, 0.278, 0.3019, 0.2843, 0.2892, 0.288, 0.2911, 0.2817, 0.3042, 0.3216, 0.1832, 0.3256, 0.1697, 0.3295, 0.1706, 0.3255, 0.1842, 0.3446, 0.2657, 0.3398, 0.2794, 0.3369, 0.2785, 0.3417, 0.2648, 0.3045, 0.2368, 0.3091, 0.2234, 0.3128, 0.2247, 0.3082, 0.2382, 0.3398, 0.2794, 0.3349, 0.2933, 0.3319, 0.2923, 0.3369, 0.2785, 0.3404, 0.1146, 0.3435, 0.1007, 0.3478, 0.1015, 0.3445, 0.1154, 0.3822, 0.4924, 0.3743, 0.5048, 0.376, 0.4983, 0.3349, 0.2933, 0.3298, 0.3076, 0.3266, 0.3064, 0.3319, 0.2923, 0.2843, 0.2892, 0.2898, 0.2763, 0.2935, 0.278, 0.288, 0.2911, 0.3937, 0.1172, 0.3885, 0.1275, 0.3856, 0.1265, 0.3901, 0.1114, 0.3256, 0.1697, 0.3296, 0.1561, 0.3336, 0.157, 0.3295, 0.1706, 0.3492, 0.07213, 0.3517, 0.05709, 0.3563, 0.05775, 0.3538, 0.07293, 0.3298, 0.3076, 0.3242, 0.3219, 0.3213, 0.3207, 0.3266, 0.3064, 0.3624, 0.7646, 0.3651, 0.7672, 0.3395, 0.7818, 0.337, 0.778, 0.4299, 0.5637, 0.4403, 0.5634, 0.4445, 0.6803, 0.4342, 0.6807, 0.6115, 0.6752, 0.6069, 0.6755, 0.6027, 0.5585, 0.6057, 0.5584, 0.4289, 0.5348, 0.4374, 0.5266, 0.4403, 0.5634, 0.4299, 0.5637, 0.4814, 0.68, 0.4445, 0.6803, 0.4403, 0.5634, 0.4772, 0.563, 0.01319, 0.676, 0.03842, 0.6913, 0.02536, 0.6851, 0.0001325, 0.6701, 0.401, 0.5658, 0.4299, 0.5637, 0.4342, 0.6807, 0.4052, 0.683, 0.04116, 0.6843, 0.05607, 0.682, 0.05147, 0.6975, 0.166, 0.7306, 0.1435, 0.7014, 0.2362, 0.63, 0.2587, 0.6592, 0.2515, 0.5987, 0.2618, 0.6034, 0.2362, 0.63, 0.2288, 0.6203, 0.2459, 0.8341, 0.2422, 0.8295, 0.3349, 0.758, 0.3367, 0.7598, 0.2288, 0.6203, 0.2362, 0.63, 0.1435, 0.7014, 0.1361, 0.6918, 0.7731, 0.4537, 0.6664, 0.4242, 0.6698, 0.4103, 0.7771, 0.4401, 0.7771, 0.4401, 0.6698, 0.4103, 0.6734, 0.3964, 0.781, 0.4264, 0.781, 0.4264, 0.6734, 0.3964, 0.6772, 0.3825, 0.7849, 0.4127, 0.7849, 0.4127, 0.6772, 0.3825, 0.681, 0.3685, 0.7888, 0.399, 0.7888, 0.399, 0.681, 0.3685, 0.6848, 0.3546, 0.7927, 0.3853, 0.7927, 0.3853, 0.6848, 0.3546, 0.6887, 0.3407, 0.7967, 0.3716, 0.7967, 0.3716, 0.6887, 0.3407, 0.6926, 0.3268, 0.8006, 0.3579, 0.8006, 0.3579, 0.6926, 0.3268, 0.6965, 0.313, 0.8046, 0.3442, 0.8046, 0.3442, 0.6965, 0.313, 0.7005, 0.2993, 0.8085, 0.3304, 0.8085, 0.3304, 0.7005, 0.2993, 0.7046, 0.2857, 0.8125, 0.3167, 0.8164, 0.3028, 0.7087, 0.2721, 0.7129, 0.2584, 0.8203, 0.289, 0.8203, 0.289, 0.7129, 0.2584, 0.7171, 0.2448, 0.8241, 0.2751, 0.8241, 0.2751, 0.7171, 0.2448, 0.7213, 0.2313, 0.8279, 0.2612, 0.8279, 0.2612, 0.7213, 0.2313, 0.7253, 0.2197, 0.8314, 0.2473, 0.7689, 0.4672, 0.6632, 0.438, 0.6664, 0.4242, 0.7731, 0.4537, 0.243, 0.5262, 0.2532, 0.5258, 0.2559, 0.54, 0.2409, 0.5407, 0.2155, 0.7948, 0.2067, 0.7833, 0.2993, 0.7119, 0.3082, 0.7233, 0.09031, 0.6323, 0.07845, 0.617, 0.1712, 0.5457, 0.183, 0.5608, 0.0698, 0.6956, 0.06681, 0.7058, 0.05147, 0.6975, 0.05607, 0.682, 0.4558, 0.3623, 0.4369, 0.3555, 0.4414, 0.3421, 0.4606, 0.3485, 0.4606, 0.3485, 0.4414, 0.3421, 0.4459, 0.3283, 0.4652, 0.3347, 0.4652, 0.3347, 0.4459, 0.3283, 0.4504, 0.3146, 0.4697, 0.3209, 0.4697, 0.3209, 0.4504, 0.3146, 0.4549, 0.3009, 0.4744, 0.3071, 0.4744, 0.3071, 0.4549, 0.3009, 0.4594, 0.2871, 0.4789, 0.2933, 0.4789, 0.2933, 0.4594, 0.2871, 0.464, 0.2733, 0.4834, 0.2795, 0.4834, 0.2795, 0.464, 0.2733, 0.4684, 0.2595, 0.4878, 0.2657, 0.4878, 0.2657, 0.4684, 0.2595, 0.4728, 0.2459, 0.4922, 0.2518, 0.4922, 0.2518, 0.4728, 0.2459, 0.4771, 0.2322, 0.4966, 0.2382, 0.4966, 0.2382, 0.4771, 0.2322, 0.4813, 0.2186, 0.5006, 0.2245, 0.5048, 0.2107, 0.4855, 0.2048, 0.4896, 0.1912, 0.5088, 0.1969, 0.5088, 0.1969, 0.4896, 0.1912, 0.4936, 0.1776, 0.5131, 0.1831, 0.5131, 0.1831, 0.4936, 0.1776, 0.4977, 0.1639, 0.5171, 0.1694, 0.5171, 0.1694, 0.4977, 0.1639, 0.5016, 0.1508, 0.5211, 0.1562, 0.4499, 0.3752, 0.4316, 0.3684, 0.4369, 0.3555, 0.4558, 0.3623, 0.5629, 0.677, 0.5483, 0.6776, 0.5441, 0.5606, 0.5587, 0.5601, 0.4011, 0.7357, 0.4078, 0.7437, 0.3918, 0.7554, 0.3824, 0.7439, 0.5276, 0.129, 0.5077, 0.1242, 0.5136, 0.09719, 0.5334, 0.1018, 0.4342, 0.6807, 0.4445, 0.6803, 0.4443, 0.7172, 0.4351, 0.7098, 0.4351, 0.7098, 0.4443, 0.7172, 0.4295, 0.7364, 0.422, 0.7267, 0.422, 0.7267, 0.4295, 0.7364, 0.4078, 0.7437, 0.4011, 0.7357, 0.337, 0.5682, 0.3572, 0.5674, 0.3611, 0.685, 0.3407, 0.686, 0.3572, 0.5674, 0.3797, 0.5666, 0.3838, 0.684, 0.3611, 0.685, 0.3797, 0.5666, 0.401, 0.5658, 0.4052, 0.683, 0.3838, 0.684, 0.5483, 0.6776, 0.5286, 0.6783, 0.5243, 0.5613, 0.5441, 0.5606, 0.5286, 0.6783, 0.5056, 0.6791, 0.5013, 0.5622, 0.5243, 0.5613, 0.5056, 0.6791, 0.4814, 0.68, 0.4772, 0.563, 0.5013, 0.5622, 0.3743, 0.5048, 0.3822, 0.4924, 0.399, 0.5028, 0.3934, 0.5116, 0.3934, 0.5116, 0.399, 0.5028, 0.4213, 0.5086, 0.4147, 0.5188, 0.4147, 0.5188, 0.4213, 0.5086, 0.4374, 0.5266, 0.4289, 0.5348, 0.1361, 0.6918, 0.1435, 0.7014, 0.1113, 0.7194, 0.1092, 0.7079, 0.1092, 0.7079, 0.1113, 0.7194, 0.0854, 0.7196, 0.08864, 0.7089, 0.08864, 0.7089, 0.0854, 0.7196, 0.06681, 0.7058, 0.0698, 0.6956, 0.1361, 0.6918, 0.117, 0.6669, 0.2096, 0.5954, 0.2288, 0.6203, 0.117, 0.6669, 0.1044, 0.6506, 0.197, 0.579, 0.2096, 0.5954, 0.1044, 0.6506, 0.09031, 0.6323, 0.183, 0.5608, 0.197, 0.579, 0.2409, 0.5407, 0.2559, 0.54, 0.26, 0.5569, 0.2503, 0.5574, 0.2503, 0.5574, 0.26, 0.5569, 0.2686, 0.5784, 0.2581, 0.5789, 0.2581, 0.5789, 0.2686, 0.5784, 0.2618, 0.6034, 0.2515, 0.5987, 0.2067, 0.7833, 0.196, 0.7695, 0.2887, 0.6981, 0.2993, 0.7119, 0.196, 0.7695, 0.1819, 0.7512, 0.2746, 0.6797, 0.2887, 0.6981, 0.1819, 0.7512, 0.166, 0.7306, 0.2587, 0.6592, 0.2746, 0.6797, 0.524, 0.1425, 0.5047, 0.1374, 0.5077, 0.1242, 0.5276, 0.129, 0.6069, 0.6755, 0.5775, 0.6765, 0.5732, 0.5596, 0.6027, 0.5585, 0.2422, 0.8295, 0.2243, 0.8062, 0.317, 0.7348, 0.3349, 0.758, 0.2399, 0.4833, 0.2424, 0.4833, 0.2506, 0.5116, 0.245, 0.5118, 0.3724, 0.7543, 0.3784, 0.7613, 0.3651, 0.7672, 0.3624, 0.7646, 0.9578, 0.2472, 0.9508, 0.249, 0.9485, 0.2263, 0.9598, 0.2062, 0.9655, 0.2107, 0.9485, 0.2263, 0.9261, 0.2287, 0.9263, 0.2218, 0.9485, 0.2263, 0.9508, 0.249, 0.9437, 0.2485, 0.9485, 0.2263, 0.9655, 0.2107, 0.9695, 0.2167, 0.9485, 0.2263, 0.9263, 0.2218, 0.9288, 0.2151, 0.9485, 0.2263, 0.9437, 0.2485, 0.9371, 0.2459, 0.9485, 0.2263, 0.9695, 0.2167, 0.9715, 0.2237, 0.9485, 0.2263, 0.9288, 0.2151, 0.9331, 0.2096, 0.9485, 0.2263, 0.9371, 0.2459, 0.9317, 0.2414, 0.9485, 0.2263, 0.9715, 0.2237, 0.9711, 0.231, 0.9485, 0.2263, 0.9331, 0.2096, 0.939, 0.2056, 0.9485, 0.2263, 0.9317, 0.2414, 0.9279, 0.2355, 0.9485, 0.2263, 0.9711, 0.231, 0.9684, 0.2378, 0.9485, 0.2263, 0.939, 0.2056, 0.9458, 0.2036, 0.9485, 0.2263, 0.9279, 0.2355, 0.9261, 0.2287, 0.9485, 0.2263, 0.9684, 0.2378, 0.9638, 0.2433, 0.9485, 0.2263, 0.9458, 0.2036, 0.953, 0.2038, 0.9485, 0.2263, 0.9638, 0.2433, 0.9578, 0.2472, 0.9485, 0.2263, 0.01191, 0.2575, 0.004192, 0.2469, 0.0416, 0.2278, 0.07129, 0.2575, 0.06067, 0.2652, 0.0416, 0.2278, 0.04817, 0.1863, 0.06067, 0.1904, 0.0416, 0.2278, 0.004192, 0.2469, 0.0001325, 0.2344, 0.0416, 0.2278, 0.06067, 0.1904, 0.07129, 0.1981, 0.0416, 0.2278, 0.0001325, 0.2344, 0.0001325, 0.2212, 0.0416, 0.2278, 0.07129, 0.1981, 0.07901, 0.2088, 0.0416, 0.2278, 0.0001325, 0.2212, 0.004192, 0.2088, 0.0416, 0.2278, 0.06067, 0.2652, 0.04817, 0.2693, 0.0416, 0.2278, 0.07901, 0.2088, 0.08307, 0.2212, 0.0416, 0.2278, 0.004192, 0.2088, 0.01191, 0.1981, 0.0416, 0.2278, 0.04817, 0.2693, 0.03503, 0.2693, 0.0416, 0.2278, 0.08307, 0.2212, 0.08307, 0.2344, 0.0416, 0.2278, 0.01191, 0.1981, 0.02254, 0.1904, 0.0416, 0.2278, 0.03503, 0.2693, 0.02254, 0.2652, 0.0416, 0.2278, 0.08307, 0.2344, 0.07901, 0.2469, 0.0416, 0.2278, 0.02254, 0.1904, 0.03504, 0.1863, 0.0416, 0.2278, 0.02254, 0.2652, 0.01191, 0.2575, 0.0416, 0.2278, 0.07901, 0.2469, 0.07129, 0.2575, 0.0416, 0.2278, 0.03504, 0.1863, 0.04817, 0.1863, 0.0416, 0.2278, 0.9046, 0.2312, 0.9079, 0.2443, 0.9039, 0.246, 0.9003, 0.2316, 0.9079, 0.2443, 0.9152, 0.256, 0.9117, 0.2588, 0.9039, 0.246, 0.9152, 0.256, 0.9257, 0.265, 0.9233, 0.2688, 0.9117, 0.2588, 0.9257, 0.265, 0.9387, 0.2703, 0.9376, 0.2748, 0.9233, 0.2688, 0.9387, 0.2703, 0.9528, 0.2714, 0.9531, 0.276, 0.9376, 0.2748, 0.9528, 0.2714, 0.9666, 0.2681, 0.9684, 0.2724, 0.9531, 0.276, 0.9666, 0.2681, 0.9789, 0.2606, 0.9819, 0.2642, 0.9684, 0.2724, 0.9789, 0.2606, 0.9883, 0.2496, 0.9923, 0.2521, 0.9819, 0.2642, 0.9883, 0.2496, 0.9939, 0.236, 0.9986, 0.2372, 0.9923, 0.2521, 0.9939, 0.236, 0.995, 0.2211, 0.9999, 0.2206, 0.9986, 0.2372, 0.995, 0.2211, 0.9907, 0.2068, 0.9951, 0.2047, 0.9999, 0.2206, 0.9907, 0.2068, 0.9823, 0.1947, 0.9857, 0.1915, 0.9951, 0.2047, 0.9823, 0.1947, 0.9706, 0.186, 0.9728, 0.1819, 0.9857, 0.1915, 0.9706, 0.186, 0.957, 0.1814, 0.9578, 0.1768, 0.9728, 0.1819, 0.957, 0.1814, 0.9427, 0.1812, 0.9421, 0.1767, 0.9578, 0.1768, 0.9427, 0.1812, 0.9292, 0.1854, 0.9272, 0.1813, 0.9421, 0.1767, 0.9292, 0.1854, 0.9177, 0.1935, 0.9146, 0.1902, 0.9272, 0.1813, 0.9177, 0.1935, 0.9094, 0.2046, 0.9055, 0.2025, 0.9146, 0.1902, 0.9094, 0.2046, 0.9049, 0.2176, 0.9006, 0.2168, 0.9055, 0.2025, 0.9049, 0.2176, 0.9046, 0.2312, 0.9003, 0.2316, 0.9006, 0.2168, 0.9763, 0.2422, 0.9699, 0.25, 0.9638, 0.2433, 0.9684, 0.2378, 0.9789, 0.2606, 0.9666, 0.2681, 0.9637, 0.2605, 0.9737, 0.2543, 0.9427, 0.1812, 0.957, 0.1814, 0.9558, 0.1894, 0.9441, 0.1892, 0.9883, 0.2496, 0.9789, 0.2606, 0.9737, 0.2543, 0.9813, 0.2452, 0.9079, 0.2443, 0.9046, 0.2312, 0.9119, 0.2304, 0.915, 0.2413, 0.9292, 0.1854, 0.9427, 0.1812, 0.9441, 0.1892, 0.9329, 0.1925, 0.9939, 0.236, 0.9883, 0.2496, 0.9813, 0.2452, 0.9857, 0.2341, 0.9152, 0.256, 0.9079, 0.2443, 0.915, 0.2413, 0.9212, 0.2509, 0.9177, 0.1935, 0.9292, 0.1854, 0.9329, 0.1925, 0.9234, 0.1991, 0.995, 0.2211, 0.9939, 0.236, 0.9857, 0.2341, 0.9862, 0.2221, 0.9257, 0.265, 0.9152, 0.256, 0.9212, 0.2509, 0.93, 0.2583, 0.9094, 0.2046, 0.9177, 0.1935, 0.9234, 0.1991, 0.9164, 0.2082, 0.9907, 0.2068, 0.995, 0.2211, 0.9862, 0.2221, 0.9831, 0.2105, 0.9387, 0.2703, 0.9257, 0.265, 0.93, 0.2583, 0.9408, 0.2626, 0.9049, 0.2176, 0.9094, 0.2046, 0.9164, 0.2082, 0.9125, 0.219, 0.9823, 0.1947, 0.9907, 0.2068, 0.9831, 0.2105, 0.9764, 0.2006, 0.9528, 0.2714, 0.9387, 0.2703, 0.9408, 0.2626, 0.9524, 0.2634, 0.9046, 0.2312, 0.9049, 0.2176, 0.9125, 0.219, 0.9119, 0.2304, 0.9706, 0.186, 0.9823, 0.1947, 0.9764, 0.2006, 0.967, 0.1934, 0.9666, 0.2681, 0.9528, 0.2714, 0.9524, 0.2634, 0.9637, 0.2605, 0.9175, 0.2297, 0.9201, 0.239, 0.915, 0.2413, 0.9119, 0.2304, 0.9201, 0.239, 0.9254, 0.2472, 0.9212, 0.2509, 0.915, 0.2413, 0.9254, 0.2472, 0.9329, 0.2534, 0.93, 0.2583, 0.9212, 0.2509, 0.9329, 0.2534, 0.942, 0.2571, 0.9408, 0.2626, 0.93, 0.2583, 0.942, 0.2571, 0.9519, 0.2577, 0.9524, 0.2634, 0.9408, 0.2626, 0.9519, 0.2577, 0.9615, 0.2553, 0.9637, 0.2605, 0.9524, 0.2634, 0.9615, 0.2553, 0.9699, 0.25, 0.9737, 0.2543, 0.9637, 0.2605, 0.9699, 0.25, 0.9763, 0.2422, 0.9813, 0.2452, 0.9737, 0.2543, 0.9763, 0.2422, 0.9799, 0.2329, 0.9857, 0.2341, 0.9813, 0.2452, 0.9799, 0.2329, 0.9804, 0.2228, 0.9862, 0.2221, 0.9857, 0.2341, 0.9804, 0.2228, 0.9778, 0.213, 0.9831, 0.2105, 0.9862, 0.2221, 0.9778, 0.213, 0.9722, 0.2046, 0.9764, 0.2006, 0.9831, 0.2105, 0.9722, 0.2046, 0.9642, 0.1985, 0.967, 0.1934, 0.9764, 0.2006, 0.9642, 0.1985, 0.9548, 0.1951, 0.9558, 0.1894, 0.967, 0.1934, 0.9548, 0.1951, 0.9449, 0.1948, 0.9441, 0.1892, 0.9558, 0.1894, 0.9449, 0.1948, 0.9354, 0.1976, 0.9329, 0.1925, 0.9441, 0.1892, 0.9354, 0.1976, 0.9273, 0.2032, 0.9234, 0.1991, 0.9329, 0.1925, 0.9273, 0.2032, 0.9213, 0.2109, 0.9164, 0.2082, 0.9234, 0.1991, 0.9213, 0.2109, 0.918, 0.22, 0.9125, 0.219, 0.9164, 0.2082, 0.918, 0.22, 0.9175, 0.2297, 0.9119, 0.2304, 0.9125, 0.219, 0.953, 0.2038, 0.9598, 0.2062, 0.9485, 0.2263, 0.9201, 0.239, 0.9175, 0.2297, 0.9261, 0.2287, 0.9279, 0.2355, 0.9354, 0.1976, 0.9449, 0.1948, 0.9458, 0.2036, 0.939, 0.2056, 0.9799, 0.2329, 0.9763, 0.2422, 0.9684, 0.2378, 0.9711, 0.231, 0.9254, 0.2472, 0.9201, 0.239, 0.9279, 0.2355, 0.9317, 0.2414, 0.9273, 0.2032, 0.9354, 0.1976, 0.939, 0.2056, 0.9331, 0.2096, 0.9804, 0.2228, 0.9799, 0.2329, 0.9711, 0.231, 0.9715, 0.2237, 0.9329, 0.2534, 0.9254, 0.2472, 0.9317, 0.2414, 0.9371, 0.2459, 0.9213, 0.2109, 0.9273, 0.2032, 0.9331, 0.2096, 0.9288, 0.2151, 0.9778, 0.213, 0.9804, 0.2228, 0.9715, 0.2237, 0.9695, 0.2167, 0.942, 0.2571, 0.9329, 0.2534, 0.9371, 0.2459, 0.9437, 0.2485, 0.918, 0.22, 0.9213, 0.2109, 0.9288, 0.2151, 0.9263, 0.2218, 0.9722, 0.2046, 0.9778, 0.213, 0.9695, 0.2167, 0.9655, 0.2107, 0.9519, 0.2577, 0.942, 0.2571, 0.9437, 0.2485, 0.9508, 0.249, 0.9175, 0.2297, 0.918, 0.22, 0.9263, 0.2218, 0.9261, 0.2287, 0.9642, 0.1985, 0.9722, 0.2046, 0.9655, 0.2107, 0.9598, 0.2062, 0.9615, 0.2553, 0.9519, 0.2577, 0.9508, 0.249, 0.9578, 0.2472, 0.9548, 0.1951, 0.9642, 0.1985, 0.9598, 0.2062, 0.953, 0.2038, 0.9699, 0.25, 0.9615, 0.2553, 0.9578, 0.2472, 0.9638, 0.2433, 0.9449, 0.1948, 0.9548, 0.1951, 0.953, 0.2038, 0.9458, 0.2036, 0.7301, 0.2067, 0.7162, 0.2016, 0.7204, 0.1885, 0.7347, 0.1936, 0.7347, 0.1936, 0.7204, 0.1885, 0.7305, 0.1628, 0.7442, 0.1681, 0.6632, 0.438, 0.6488, 0.4351, 0.6515, 0.4208, 0.6664, 0.4242, 0.7213, 0.2313, 0.707, 0.2268, 0.7111, 0.2147, 0.7253, 0.2197, 0.7171, 0.2448, 0.7028, 0.2405, 0.707, 0.2268, 0.7213, 0.2313, 0.7129, 0.2584, 0.6986, 0.254, 0.7028, 0.2405, 0.7171, 0.2448, 0.7087, 0.2721, 0.6944, 0.2677, 0.6986, 0.254, 0.7129, 0.2584, 0.7005, 0.2993, 0.6858, 0.2951, 0.6902, 0.2815, 0.7046, 0.2857, 0.6965, 0.313, 0.6819, 0.309, 0.6858, 0.2951, 0.7005, 0.2993, 0.6926, 0.3268, 0.678, 0.3229, 0.6819, 0.309, 0.6965, 0.313, 0.6887, 0.3407, 0.6741, 0.3368, 0.678, 0.3229, 0.6926, 0.3268, 0.6848, 0.3546, 0.6701, 0.3507, 0.6741, 0.3368, 0.6887, 0.3407, 0.681, 0.3685, 0.6663, 0.3647, 0.6701, 0.3507, 0.6848, 0.3546, 0.6772, 0.3825, 0.6625, 0.3786, 0.6663, 0.3647, 0.681, 0.3685, 0.6734, 0.3964, 0.6586, 0.3925, 0.6625, 0.3786, 0.6772, 0.3825, 0.6698, 0.4103, 0.6551, 0.4066, 0.6586, 0.3925, 0.6734, 0.3964, 0.6664, 0.4242, 0.6515, 0.4208, 0.6551, 0.4066, 0.6698, 0.4103, 0.6625, 0.3786, 0.6586, 0.3925, 0.6534, 0.3918, 0.6575, 0.378, 0.629, 0.384, 0.6333, 0.3701, 0.6379, 0.3723, 0.6338, 0.3861, 0.7305, 0.1628, 0.7204, 0.1885, 0.7158, 0.1863, 0.7264, 0.1581, 0.6907, 0.1784, 0.6977, 0.1519, 0.7037, 0.1507, 0.6957, 0.1793, 0.6663, 0.3647, 0.6625, 0.3786, 0.6575, 0.378, 0.6614, 0.3642, 0.6333, 0.3701, 0.6374, 0.3562, 0.6418, 0.3583, 0.6379, 0.3723, 0.7162, 0.2016, 0.7111, 0.2147, 0.7062, 0.2132, 0.7118, 0.2001, 0.6864, 0.192, 0.6907, 0.1784, 0.6957, 0.1793, 0.6909, 0.1933, 0.6701, 0.3507, 0.6663, 0.3647, 0.6614, 0.3642, 0.6655, 0.3502, 0.6374, 0.3562, 0.6416, 0.3423, 0.6457, 0.3443, 0.6418, 0.3583, 0.6741, 0.3368, 0.6701, 0.3507, 0.6655, 0.3502, 0.6698, 0.3362, 0.6416, 0.3423, 0.646, 0.3283, 0.6499, 0.3302, 0.6457, 0.3443, 0.678, 0.3229, 0.6741, 0.3368, 0.6698, 0.3362, 0.6739, 0.3222, 0.646, 0.3283, 0.6502, 0.3144, 0.654, 0.316, 0.6499, 0.3302, 0.6819, 0.309, 0.678, 0.3229, 0.6739, 0.3222, 0.678, 0.308, 0.6502, 0.3144, 0.6544, 0.3005, 0.6581, 0.3018, 0.654, 0.316, 0.6858, 0.2951, 0.6819, 0.309, 0.678, 0.308, 0.6822, 0.294, 0.6544, 0.3005, 0.6586, 0.2869, 0.6621, 0.2879, 0.6581, 0.3018, 0.7118, 0.2001, 0.6909, 0.1933, 0.6957, 0.1793, 0.7158, 0.1863, 0.7158, 0.1863, 0.6957, 0.1793, 0.7037, 0.1507, 0.7264, 0.1581, 0.6426, 0.4349, 0.6207, 0.4285, 0.6259, 0.4141, 0.6459, 0.4198, 0.7026, 0.2248, 0.6839, 0.2187, 0.688, 0.2072, 0.7062, 0.2132, 0.6987, 0.2384, 0.6794, 0.2321, 0.6839, 0.2187, 0.7026, 0.2248, 0.6947, 0.2521, 0.6751, 0.246, 0.6794, 0.2321, 0.6987, 0.2384, 0.6905, 0.266, 0.6707, 0.26, 0.6751, 0.246, 0.6947, 0.2521, 0.6822, 0.294, 0.6621, 0.2879, 0.6665, 0.274, 0.6864, 0.28, 0.678, 0.308, 0.6581, 0.3018, 0.6621, 0.2879, 0.6822, 0.294, 0.6739, 0.3222, 0.654, 0.316, 0.6581, 0.3018, 0.678, 0.308, 0.6698, 0.3362, 0.6499, 0.3302, 0.654, 0.316, 0.6739, 0.3222, 0.6655, 0.3502, 0.6457, 0.3443, 0.6499, 0.3302, 0.6698, 0.3362, 0.6614, 0.3642, 0.6418, 0.3583, 0.6457, 0.3443, 0.6655, 0.3502, 0.6575, 0.378, 0.6379, 0.3723, 0.6418, 0.3583, 0.6614, 0.3642, 0.6534, 0.3918, 0.6338, 0.3861, 0.6379, 0.3723, 0.6575, 0.378, 0.6496, 0.4057, 0.63, 0.4, 0.6338, 0.3861, 0.6534, 0.3918, 0.6459, 0.4198, 0.6259, 0.4141, 0.63, 0.4, 0.6496, 0.4057, 0.6249, 0.398, 0.629, 0.384, 0.6338, 0.3861, 0.63, 0.4, 0.6586, 0.3925, 0.6551, 0.4066, 0.6496, 0.4057, 0.6534, 0.3918, 0.6154, 0.4255, 0.6205, 0.412, 0.6259, 0.4141, 0.6207, 0.4285, 0.6515, 0.4208, 0.6488, 0.4351, 0.6426, 0.4349, 0.6459, 0.4198, 0.6205, 0.412, 0.6249, 0.398, 0.63, 0.4, 0.6259, 0.4141, 0.6551, 0.4066, 0.6515, 0.4208, 0.6459, 0.4198, 0.6496, 0.4057, 0.6793, 0.2178, 0.6832, 0.2056, 0.688, 0.2072, 0.6839, 0.2187, 0.7111, 0.2147, 0.707, 0.2268, 0.7026, 0.2248, 0.7062, 0.2132, 0.6749, 0.2316, 0.6793, 0.2178, 0.6839, 0.2187, 0.6794, 0.2321, 0.707, 0.2268, 0.7028, 0.2405, 0.6987, 0.2384, 0.7026, 0.2248, 0.6708, 0.2454, 0.6749, 0.2316, 0.6794, 0.2321, 0.6751, 0.246, 0.7028, 0.2405, 0.6986, 0.254, 0.6947, 0.2521, 0.6987, 0.2384, 0.6665, 0.2593, 0.6708, 0.2454, 0.6751, 0.246, 0.6707, 0.26, 0.6986, 0.254, 0.6944, 0.2677, 0.6905, 0.266, 0.6947, 0.2521, 0.6586, 0.2869, 0.6625, 0.2732, 0.6665, 0.274, 0.6621, 0.2879, 0.6902, 0.2815, 0.6858, 0.2951, 0.6822, 0.294, 0.6864, 0.28, 0.4606, 0.3485, 0.4652, 0.3347, 0.4696, 0.3368, 0.4652, 0.3505, 0.4792, 0.37, 0.4748, 0.3842, 0.4696, 0.3833, 0.474, 0.3686, 0.4833, 0.3557, 0.4792, 0.37, 0.474, 0.3686, 0.4784, 0.3547, 0.4652, 0.3347, 0.4697, 0.3209, 0.4738, 0.323, 0.4696, 0.3368, 0.5426, 0.1626, 0.5384, 0.1758, 0.5345, 0.174, 0.538, 0.1613, 0.5276, 0.129, 0.5334, 0.1018, 0.5389, 0.1004, 0.5323, 0.1296, 0.5178, 0.2295, 0.5042, 0.2253, 0.5085, 0.2113, 0.522, 0.2155, 0.4697, 0.3209, 0.4744, 0.3071, 0.4783, 0.3092, 0.4738, 0.323, 0.5384, 0.1758, 0.5344, 0.1895, 0.5306, 0.1876, 0.5345, 0.174, 0.524, 0.1425, 0.5276, 0.129, 0.5323, 0.1296, 0.5282, 0.1437, 0.5085, 0.2113, 0.5042, 0.2253, 0.5006, 0.2245, 0.5048, 0.2107, 0.4744, 0.3071, 0.4789, 0.2933, 0.4826, 0.2952, 0.4783, 0.3092, 0.5344, 0.1895, 0.53, 0.2032, 0.5264, 0.2014, 0.5306, 0.1876, 0.4789, 0.2933, 0.4834, 0.2795, 0.4869, 0.2812, 0.4826, 0.2952, 0.53, 0.2032, 0.5255, 0.2171, 0.522, 0.2155, 0.5264, 0.2014, 0.4834, 0.2795, 0.4878, 0.2657, 0.4913, 0.2672, 0.4869, 0.2812, 0.5212, 0.2309, 0.5167, 0.2445, 0.5134, 0.2434, 0.5178, 0.2295, 0.4878, 0.2657, 0.4922, 0.2518, 0.4957, 0.253, 0.4913, 0.2672, 0.5167, 0.2445, 0.5128, 0.2582, 0.5092, 0.2574, 0.5134, 0.2434, 0.6205, 0.412, 0.4792, 0.37, 0.4833, 0.3557, 0.6249, 0.398, 0.6249, 0.398, 0.4833, 0.3557, 0.4877, 0.3418, 0.629, 0.384, 0.629, 0.384, 0.4877, 0.3418, 0.4918, 0.3279, 0.6333, 0.3701, 0.6333, 0.3701, 0.4918, 0.3279, 0.4961, 0.314, 0.6374, 0.3562, 0.6374, 0.3562, 0.4961, 0.314, 0.5002, 0.3001, 0.6416, 0.3423, 0.6416, 0.3423, 0.5002, 0.3001, 0.5044, 0.2861, 0.646, 0.3283, 0.646, 0.3283, 0.5044, 0.2861, 0.5087, 0.2722, 0.6502, 0.3144, 0.6502, 0.3144, 0.5087, 0.2722, 0.5128, 0.2582, 0.6544, 0.3005, 0.6544, 0.3005, 0.5128, 0.2582, 0.5167, 0.2445, 0.6586, 0.2869, 0.6586, 0.2869, 0.5167, 0.2445, 0.5212, 0.2309, 0.6625, 0.2732, 0.6665, 0.2593, 0.5255, 0.2171, 0.53, 0.2032, 0.6708, 0.2454, 0.6708, 0.2454, 0.53, 0.2032, 0.5344, 0.1895, 0.6749, 0.2316, 0.6749, 0.2316, 0.5344, 0.1895, 0.5384, 0.1758, 0.6793, 0.2178, 0.6793, 0.2178, 0.5384, 0.1758, 0.5426, 0.1626, 0.6832, 0.2056, 0.6154, 0.4255, 0.4748, 0.3842, 0.4792, 0.37, 0.6205, 0.412, 0.6907, 0.1784, 0.5505, 0.1355, 0.559, 0.1087, 0.6977, 0.1519, 0.6864, 0.192, 0.5471, 0.149, 0.5505, 0.1355, 0.6907, 0.1784, 0.5429, 0.1479, 0.5282, 0.1437, 0.5323, 0.1296, 0.5461, 0.1339, 0.5461, 0.1339, 0.5323, 0.1296, 0.5389, 0.1004, 0.5548, 0.1047, 0.4696, 0.3833, 0.4545, 0.3782, 0.4606, 0.3644, 0.474, 0.3686, 0.5345, 0.174, 0.5214, 0.17, 0.5257, 0.1575, 0.538, 0.1613, 0.5306, 0.1876, 0.5172, 0.1836, 0.5214, 0.17, 0.5345, 0.174, 0.5264, 0.2014, 0.5128, 0.1975, 0.5172, 0.1836, 0.5306, 0.1876, 0.522, 0.2155, 0.5085, 0.2113, 0.5128, 0.1975, 0.5264, 0.2014, 0.5134, 0.2434, 0.4998, 0.2391, 0.5042, 0.2253, 0.5178, 0.2295, 0.5092, 0.2574, 0.4957, 0.253, 0.4998, 0.2391, 0.5134, 0.2434, 0.505, 0.2715, 0.4913, 0.2672, 0.4957, 0.253, 0.5092, 0.2574, 0.5004, 0.2855, 0.4869, 0.2812, 0.4913, 0.2672, 0.505, 0.2715, 0.4961, 0.2996, 0.4826, 0.2952, 0.4869, 0.2812, 0.5004, 0.2855, 0.4917, 0.3135, 0.4783, 0.3092, 0.4826, 0.2952, 0.4961, 0.2996, 0.4872, 0.3272, 0.4738, 0.323, 0.4783, 0.3092, 0.4917, 0.3135, 0.4829, 0.341, 0.4696, 0.3368, 0.4738, 0.323, 0.4872, 0.3272, 0.4784, 0.3547, 0.4652, 0.3505, 0.4696, 0.3368, 0.4829, 0.341, 0.474, 0.3686, 0.4606, 0.3644, 0.4652, 0.3505, 0.4784, 0.3547, 0.6625, 0.2732, 0.5212, 0.2309, 0.5255, 0.2171, 0.6665, 0.2593, 0.5255, 0.2171, 0.5212, 0.2309, 0.5178, 0.2295, 0.522, 0.2155, 0.4877, 0.3418, 0.4833, 0.3557, 0.4784, 0.3547, 0.4829, 0.341, 0.4499, 0.3752, 0.4558, 0.3623, 0.4606, 0.3644, 0.4545, 0.3782, 0.5006, 0.2245, 0.4813, 0.2186, 0.4855, 0.2048, 0.5048, 0.2107, 0.4558, 0.3623, 0.4606, 0.3485, 0.4652, 0.3505, 0.4606, 0.3644, 0.4918, 0.3279, 0.4877, 0.3418, 0.4829, 0.341, 0.4872, 0.3272, 0.5171, 0.1694, 0.5211, 0.1562, 0.5257, 0.1575, 0.5214, 0.17, 0.559, 0.1087, 0.5505, 0.1355, 0.5461, 0.1339, 0.5548, 0.1047, 0.3762, 0.1698, 0.4855, 0.2048, 0.4813, 0.2186, 0.3712, 0.1836, 0.4961, 0.314, 0.4918, 0.3279, 0.4872, 0.3272, 0.4917, 0.3135, 0.5131, 0.1831, 0.5171, 0.1694, 0.5214, 0.17, 0.5172, 0.1836, 0.5471, 0.149, 0.5426, 0.1626, 0.538, 0.1613, 0.5429, 0.1479, 0.3762, 0.1698, 0.3712, 0.1836, 0.3686, 0.1828, 0.3725, 0.1686, 0.5002, 0.3001, 0.4961, 0.314, 0.4917, 0.3135, 0.4961, 0.2996, 0.5088, 0.1969, 0.5131, 0.1831, 0.5172, 0.1836, 0.5128, 0.1975, 0.5044, 0.2861, 0.5002, 0.3001, 0.4961, 0.2996, 0.5004, 0.2855, 0.5048, 0.2107, 0.5088, 0.1969, 0.5128, 0.1975, 0.5085, 0.2113, 0.5087, 0.2722, 0.5044, 0.2861, 0.5004, 0.2855, 0.505, 0.2715, 0.4966, 0.2382, 0.5006, 0.2245, 0.5042, 0.2253, 0.4998, 0.2391, 0.5128, 0.2582, 0.5087, 0.2722, 0.505, 0.2715, 0.5092, 0.2574, 0.4922, 0.2518, 0.4966, 0.2382, 0.4998, 0.2391, 0.4957, 0.253, 0.4112, 0.05559, 0.4081, 0.05597, 0.4045, 0.05346, 0.3972, 0.0819, 0.4003, 0.0683, 0.4081, 0.05597, 0.4006, 0.08335, 0.4003, 0.0683, 0.3974, 0.06716, 0.4045, 0.05346, 0.4081, 0.05597, 0.5505, 0.1355, 0.5471, 0.149, 0.5429, 0.1479, 0.5461, 0.1339, 0.538, 0.1613, 0.5257, 0.1575, 0.5282, 0.1437, 0.5429, 0.1479, 0.6832, 0.2056, 0.5426, 0.1626, 0.5471, 0.149, 0.6864, 0.192, 0.5211, 0.1562, 0.524, 0.1425, 0.5282, 0.1437, 0.5257, 0.1575, 0.7062, 0.2132, 0.688, 0.2072, 0.6909, 0.1933, 0.7118, 0.2001, 0.6832, 0.2056, 0.6864, 0.192, 0.6909, 0.1933, 0.688, 0.2072, 0.7204, 0.1885, 0.7162, 0.2016, 0.7118, 0.2001, 0.7158, 0.1863, 0.7253, 0.2197, 0.7111, 0.2147, 0.7162, 0.2016, 0.7301, 0.2067, 0.3824, 0.7439, 0.3918, 0.7554, 0.3784, 0.7613, 0.3724, 0.7543, 0.5211, 0.1562, 0.5016, 0.1508, 0.5047, 0.1374, 0.524, 0.1425, 0.5775, 0.6765, 0.5629, 0.677, 0.5587, 0.5601, 0.5732, 0.5596, 0.2243, 0.8062, 0.2155, 0.7948, 0.3082, 0.7233, 0.317, 0.7348, 0.245, 0.5118, 0.2506, 0.5116, 0.2532, 0.5258, 0.243, 0.5262, 0.02625, 0.682, 0.05147, 0.6975, 0.03842, 0.6913, 0.01319, 0.676, 0.3932, 0.09626, 0.392, 0.0961, 0.3942, 0.08121, 0.3972, 0.0819, 0.3943, 0.09649, 0.3932, 0.09626, 0.3972, 0.0819, 0.4006, 0.08335, 0.3901, 0.1114, 0.392, 0.0961, 0.3932, 0.09626, 0.3708, 0.4833, 0.3822, 0.4924, 0.376, 0.4983, 0.3943, 0.09649, 0.3901, 0.1114, 0.3932, 0.09626, 0.6665, 0.2593, 0.6707, 0.26, 0.6665, 0.274, 0.6625, 0.2732, 0.6864, 0.28, 0.6665, 0.274, 0.6707, 0.26, 0.6905, 0.266, 0.6905, 0.266, 0.6944, 0.2677, 0.6902, 0.2815, 0.6864, 0.28, 0.7046, 0.2857, 0.6902, 0.2815, 0.6944, 0.2677, 0.7087, 0.2721, 0.8164, 0.3028, 0.8125, 0.3167, 0.7046, 0.2857, 0.7087, 0.2721, 0.3768, 0.1551, 0.3377, 0.1432, 0.3411, 0.1294, 0.3814, 0.1409, 0.3725, 0.1686, 0.3336, 0.157, 0.3377, 0.1432, 0.3768, 0.1551, 0.3333, 0.1423, 0.3377, 0.1432, 0.3336, 0.157, 0.3296, 0.1561, 0.3369, 0.1286, 0.3411, 0.1294, 0.3377, 0.1432, 0.3333, 0.1423, 0.3725, 0.1686, 0.3768, 0.1551, 0.3802, 0.1558, 0.3762, 0.1698, 0.3814, 0.1409, 0.3841, 0.1417, 0.3802, 0.1558, 0.3768, 0.1551])
me_cylinder_002.materials.append(mat_material)
me_cylinder_002.use_remesh_preserve_volume = False
me_cylinder_002.use_remesh_preserve_attributes = False
me_cylinder_002.use_mirror_vertex_groups = False
me_cylinder_002.update()

# ---- objects
ob_musket_001 = bpy.data.objects.new('Musket.001', me_cylinder_002)

# ---- transforms, parenting, visibility, modifiers, constraints
ob_musket_001.location = (0.0, 0.0, 0.0)
ob_musket_001.lineart.crease_threshold = 0.0
_m = ob_musket_001.modifiers.new('EdgeSplit', 'EDGE_SPLIT')
_m.split_angle = 1.571

# ---- collection membership
col_collection_1.objects.link(ob_musket_001)

# ---- scene / render settings (as saved in the file)
scene.frame_start = 1; scene.frame_end = 250; scene.frame_set(33)
scene.render.engine = 'CYCLES'
scene.render.resolution_percentage = 50
scene.render.dither_intensity = 0.0
scene.cycles.use_denoising = False
scene.cycles.samples = 128
scene.cycles.sampling_pattern = 'TABULATED_SOBOL'
scene.cycles.light_sampling_threshold = 0.0
scene.cycles.use_adaptive_sampling = False
scene.cycles.use_light_tree = False
scene.cycles.blur_glossy = 0.0
scene.cycles.sample_clamp_indirect = 0.0
scene.view_settings.view_transform = 'Standard'
bpy.context.view_layer.update()

# ---- added for rendering (the .blend has no active camera and no usable light): camera, sun
cam_auto = bpy.data.cameras.new('AutoCamera')
cam_auto.lens = 50.0
cam_auto.sensor_width = 36.0
cam_auto.clip_end = 1000.0
ob_auto_camera = bpy.data.objects.new('AutoCamera', cam_auto)
scene.collection.objects.link(ob_auto_camera)
ob_auto_camera.location = (0.453073, -0.508483, 0.34934)
ob_auto_camera.rotation_euler = (1.09748, -7.21219e-08, 0.694738)
scene.camera = ob_auto_camera
light_auto_sun = bpy.data.lights.new('AutoSun', 'SUN')
light_auto_sun.energy = 3.0
light_auto_sun.angle = 0.0523599
ob_auto_sun = bpy.data.objects.new('AutoSun', light_auto_sun)
scene.collection.objects.link(ob_auto_sun)
ob_auto_sun.rotation_euler = (0.872665, 0.174533, 0.523599)
bpy.context.view_layer.update()
